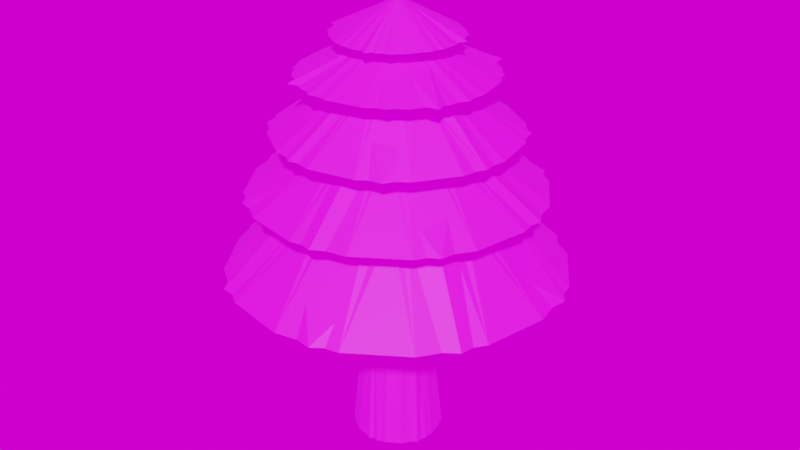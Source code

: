# Source: simple_pine_tree.blend  (saved by Blender 2.80.75; exported with 4.5.12 LTS)
import bpy
from mathutils import Matrix  # noqa: F401  (used for matrix-valued properties, if any)

bpy.ops.wm.read_factory_settings(use_empty=True)
scene = bpy.context.scene
scene.name = 'Scene'

# ---- collections
col_collection = bpy.data.collections.new('Collection'); scene.collection.children.link(col_collection)

# ---- images (referenced by path relative to the original .blend; pixels are not part of the script)
import os
ASSET_DIR = os.environ.get("B2B_ASSET_DIR", "")  # directory of the original .blend (textures are referenced by path, not embedded)
HERE = os.path.dirname(os.path.abspath(__file__))  # packed textures are extracted next to this script under _unpacked/

def load_image(name, relpath, width, height, colorspace="sRGB"):
    """Load a texture the original file referenced (path relative to the .blend, or extracted next to this script)."""
    p = next((c for c in (os.path.join(HERE, relpath), os.path.join(ASSET_DIR, relpath)) if relpath and os.path.exists(c)), "")
    if p:
        img = bpy.data.images.load(p, check_existing=True)
        img.name = name
    else:  # same state as the original file: an image datablock whose file is absent (Cycles renders it pink)
        img = bpy.data.images.new(name, width, height)
        img.source = "FILE"
        img.filepath = "//" + (relpath or name)
    img.colorspace_settings.name = colorspace
    return img
img_tree_tex = load_image('Tree_tex', 'simple_pine_tex.png', 1024, 1024, 'sRGB')
img_tree_tex_001 = load_image('Tree_tex.001', 'simple_pine_tex.png', 1024, 1024, 'sRGB')
img_tree_tex_002 = load_image('Tree_tex.002', 'simple_pine_tex.png', 1024, 1024, 'sRGB')
img_newport_loft_ref_hdr = load_image('Newport_Loft_Ref.hdr', 'HDRI/Newport_Loft/Newport_Loft/Newport_Loft_Ref.hdr', 1024, 1024, 'Linear Rec.709')

# ---- materials (node trees are filled in below, after node groups)
mat_tree_material = bpy.data.materials.new('tree_material')
mat_tree_material_001 = bpy.data.materials.new('tree_material.001')
mat_tree_material_002 = bpy.data.materials.new('tree_material.002')

# ---- material node trees
mat_tree_material.use_nodes = True; mat_tree_material.node_tree.nodes.clear()
_N = mat_tree_material.node_tree.nodes; _L = mat_tree_material.node_tree.links
n0 = _N.new('ShaderNodeOutputMaterial'); n0.name = 'Material Output'; n0.location = (300, 300)
n1 = _N.new('ShaderNodeBsdfPrincipled'); n1.name = 'Principled BSDF'; n1.location = (10, 300)
n1.distribution = 'GGX'
n1.subsurface_method = 'BURLEY'
n1.inputs[2].default_value = 0.6545
n1.inputs[3].default_value = 1.45
n1.inputs[13].default_value = 0.8364
n1.inputs[27].default_value = (0.0, 0.0, 0.0, 1.0)
n1.inputs[28].default_value = 1.0
n2 = _N.new('ShaderNodeTexImage'); n2.name = 'Image Texture'; n2.location = (-436, 259)
n2.image = img_tree_tex
_L.new(n1.outputs[0], n0.inputs[0])
_L.new(n2.outputs[0], n1.inputs[0])
n0.is_active_output = True
mat_tree_material_001.use_nodes = True; mat_tree_material_001.node_tree.nodes.clear()
_N = mat_tree_material_001.node_tree.nodes; _L = mat_tree_material_001.node_tree.links
n0 = _N.new('ShaderNodeOutputMaterial'); n0.name = 'Material Output'; n0.location = (300, 300)
n1 = _N.new('ShaderNodeBsdfPrincipled'); n1.name = 'Principled BSDF'; n1.location = (10, 300)
n1.distribution = 'GGX'
n1.subsurface_method = 'BURLEY'
n1.inputs[2].default_value = 0.6545
n1.inputs[3].default_value = 1.45
n1.inputs[13].default_value = 0.8364
n1.inputs[27].default_value = (0.0, 0.0, 0.0, 1.0)
n1.inputs[28].default_value = 1.0
n2 = _N.new('ShaderNodeTexImage'); n2.name = 'Image Texture'; n2.location = (-436, 259)
n2.image = img_tree_tex_001
_L.new(n1.outputs[0], n0.inputs[0])
_L.new(n2.outputs[0], n1.inputs[0])
n0.is_active_output = True
mat_tree_material_002.use_nodes = True; mat_tree_material_002.node_tree.nodes.clear()
_N = mat_tree_material_002.node_tree.nodes; _L = mat_tree_material_002.node_tree.links
n0 = _N.new('ShaderNodeOutputMaterial'); n0.name = 'Material Output'; n0.location = (300, 300)
n1 = _N.new('ShaderNodeBsdfPrincipled'); n1.name = 'Principled BSDF'; n1.location = (10, 300)
n1.distribution = 'GGX'
n1.subsurface_method = 'BURLEY'
n1.inputs[2].default_value = 0.6545
n1.inputs[3].default_value = 1.45
n1.inputs[13].default_value = 0.8364
n1.inputs[27].default_value = (0.0, 0.0, 0.0, 1.0)
n1.inputs[28].default_value = 1.0
n2 = _N.new('ShaderNodeTexImage'); n2.name = 'Image Texture'; n2.location = (-436, 259)
n2.image = img_tree_tex_002
_L.new(n1.outputs[0], n0.inputs[0])
_L.new(n2.outputs[0], n1.inputs[0])
n0.is_active_output = True

# ---- world
world_world = bpy.data.worlds.new('World'); scene.world = world_world
world_world.use_nodes = True; world_world.node_tree.nodes.clear()
_N = world_world.node_tree.nodes; _L = world_world.node_tree.links
n0 = _N.new('ShaderNodeOutputWorld'); n0.name = 'World Output'; n0.location = (300, 300)
n1 = _N.new('ShaderNodeBackground'); n1.name = 'Background'; n1.location = (10, 300)
n2 = _N.new('ShaderNodeTexEnvironment'); n2.name = 'Environment Texture'; n2.location = (-447, 263)
n2.image = img_newport_loft_ref_hdr
_L.new(n1.outputs[0], n0.inputs[0])
_L.new(n2.outputs[0], n1.inputs[0])
n0.is_active_output = True
world_world.color = (0.05088, 0.05088, 0.05088)
world_world.use_sun_shadow = False
world_world.sun_shadow_jitter_overblur = 0.0

# ---- meshes
me_cylinder = bpy.data.meshes.new('Cylinder')
me_cylinder.from_pydata([(7.549e-08, 1.0, -7.439e-05), (7.06e-08, 0.613, 4.163), (0.3827, 0.9239, -7.439e-05), (0.2346, 0.5663, 4.163), (0.7071, 0.7071, -7.439e-05), (0.4334, 0.4334, 4.163), (0.9239, 0.3827, -7.439e-05), (0.5663, 0.2346, 4.163), (1.0, -4.371e-08, -7.439e-05), (0.613, -2.365e-08, 4.163), (0.9239, -0.3827, -7.439e-05), (0.5663, -0.2346, 4.163), (0.7071, -0.7071, -7.439e-05), (0.4334, -0.4334, 4.163), (0.3827, -0.9239, -7.439e-05), (0.2346, -0.5663, 4.163), (2.265e-07, -1.0, -7.439e-05), (1.632e-07, -0.613, 4.163), (-0.3827, -0.9239, -7.439e-05), (-0.2346, -0.5663, 4.163), (-0.7071, -0.7071, -7.439e-05), (-0.4334, -0.4334, 4.163), (-0.9239, -0.3827, -7.439e-05), (-0.5663, -0.2346, 4.163), (-1.0, 1.192e-08, -7.439e-05), (-0.613, 1.045e-08, 4.163), (-0.9239, 0.3827, -7.439e-05), (-0.5663, 0.2346, 4.163), (-0.7071, 0.7071, -7.439e-05), (-0.4334, 0.4334, 4.163), (-0.3827, 0.9239, -7.439e-05), (-0.2346, 0.5663, 4.163), (-1.2e-07, 3.746, 4.163), (1.433, 3.461, 4.163), (2.649, 2.649, 4.163), (3.461, 1.433, 4.163), (3.746, -2.112e-07, 4.163), (3.461, -1.433, 4.163), (2.649, -2.649, 4.163), (1.433, -3.461, 4.163), (4.456e-07, -3.746, 4.163), (-1.433, -3.461, 4.163), (-2.649, -2.649, 4.163), (-3.461, -1.433, 4.163), (-3.746, -2.762e-09, 4.163), (-3.461, 1.433, 4.163), (-2.649, 2.649, 4.163), (-1.433, 3.461, 4.163), (-6.856e-08, 1.953, 5.956), (0.7473, 1.804, 5.956), (1.381, 1.381, 5.956), (1.804, 0.7473, 5.956), (1.953, -1.029e-07, 5.956), (1.804, -0.7473, 5.956), (1.381, -1.381, 5.956), (0.7473, -1.804, 5.956), (2.263e-07, -1.953, 5.956), (-0.7473, -1.804, 5.956), (-1.381, -1.381, 5.956), (-1.804, -0.7473, 5.956), (-1.953, 5.694e-09, 5.956), (-1.804, 0.7473, 5.956), (-1.381, 1.381, 5.956), (-0.7473, 1.804, 5.956), (-5.662e-08, 3.223, 5.956), (1.234, 2.978, 5.956), (2.279, 2.279, 5.956), (2.978, 1.234, 5.956), (3.223, -1.893e-07, 5.956), (2.978, -1.234, 5.956), (2.279, -2.279, 5.956), (1.234, -2.978, 5.956), (4.301e-07, -3.223, 5.956), (-1.234, -2.978, 5.956), (-2.279, -2.279, 5.956), (-2.978, -1.234, 5.956), (-3.223, -9.995e-09, 5.956), (-2.978, 1.234, 5.956), (-2.279, 2.279, 5.956), (-1.234, 2.978, 5.956), (2.021e-08, 1.324, 7.273), (0.5066, 1.223, 7.273), (0.936, 0.936, 7.273), (1.223, 0.5066, 7.273), (1.324, -5.141e-08, 7.273), (1.223, -0.5066, 7.273), (0.936, -0.936, 7.273), (0.5066, -1.223, 7.273), (2.201e-07, -1.324, 7.273), (-0.5066, -1.223, 7.273), (-0.936, -0.936, 7.273), (-1.223, -0.5066, 7.273), (-1.324, 2.224e-08, 7.273), (-1.223, 0.5066, 7.273), (-0.936, 0.936, 7.273), (-0.5066, 1.223, 7.273), (8.751e-08, 2.666, 7.273), (1.02, 2.463, 7.273), (1.885, 1.885, 7.273), (2.463, 1.02, 7.273), (2.666, -1.639e-07, 7.273), (2.463, -1.02, 7.273), (1.885, -1.885, 7.273), (1.02, -2.463, 7.273), (4.9e-07, -2.666, 7.273), (-1.02, -2.463, 7.273), (-1.885, -1.885, 7.273), (-2.463, -1.02, 7.273), (-2.666, -1.564e-08, 7.273), (-2.463, 1.02, 7.273), (-1.885, 1.885, 7.273), (-1.02, 2.463, 7.273), (6.194e-07, 0.9522, 8.491), (0.3644, 0.8797, 8.491), (0.6733, 0.6733, 8.491), (0.8797, 0.3644, 8.491), (0.9522, -6.814e-08, 8.491), (0.8797, -0.3644, 8.491), (0.6733, -0.6733, 8.491), (0.3644, -0.8797, 8.491), (7.632e-07, -0.9522, 8.491), (-0.3644, -0.8797, 8.491), (-0.6733, -0.6733, 8.491), (-0.8797, -0.3644, 8.491), (-0.9522, -1.516e-08, 8.491), (-0.8797, 0.3644, 8.491), (-0.6733, 0.6733, 8.491), (-0.3644, 0.8797, 8.491), (6.351e-07, 2.119, 8.491), (0.8111, 1.958, 8.491), (1.499, 1.499, 8.491), (1.958, 0.8111, 8.491), (2.119, -1.334e-07, 8.491), (1.958, -0.8111, 8.491), (1.499, -1.499, 8.491), (0.8111, -1.958, 8.491), (9.551e-07, -2.119, 8.491), (-0.8111, -1.958, 8.491), (-1.499, -1.499, 8.491), (-1.958, -0.8111, 8.491), (-2.119, -1.549e-08, 8.491), (-1.958, 0.8111, 8.491), (-1.499, 1.499, 8.491), (-0.8111, 1.958, 8.491), (5.642e-07, 0.4199, 9.295), (0.1607, 0.388, 9.295), (0.2969, 0.2969, 9.295), (0.388, 0.1607, 9.295), (0.4199, -1.448e-08, 9.295), (0.388, -0.1607, 9.295), (0.2969, -0.2969, 9.295), (0.1607, -0.388, 9.295), (6.276e-07, -0.4199, 9.295), (-0.1607, -0.388, 9.295), (-0.2969, -0.2969, 9.295), (-0.388, -0.1607, 9.295), (-0.4199, 8.88e-09, 9.295), (-0.388, 0.1607, 9.295), (-0.2969, 0.2969, 9.295), (-0.1607, 0.388, 9.295), (5.31e-07, 1.377, 9.295), (0.5268, 1.272, 9.295), (0.9735, 0.9735, 9.295), (1.272, 0.5268, 9.295), (1.377, -8.992e-08, 9.295), (1.272, -0.5268, 9.295), (0.9735, -0.9735, 9.295), (0.5268, -1.272, 9.295), (7.389e-07, -1.377, 9.295), (-0.5268, -1.272, 9.295), (-0.9735, -0.9735, 9.295), (-1.272, -0.5268, 9.295), (-1.377, -1.333e-08, 9.295), (-1.272, 0.5268, 9.295), (-0.9735, 0.9735, 9.295), (-0.5268, 1.272, 9.295), (4.069e-07, 0.07922, 10.0), (0.03032, 0.07319, 10.0), (0.05602, 0.05602, 10.0), (0.07319, 0.03032, 10.0), (0.07922, -1.345e-08, 10.0), (0.07319, -0.03032, 10.0), (0.05602, -0.05602, 10.0), (0.03032, -0.07319, 10.0), (4.189e-07, -0.07922, 10.0), (-0.03032, -0.07319, 10.0), (-0.05602, -0.05602, 10.0), (-0.07319, -0.03032, 10.0), (-0.07922, -9.038e-09, 10.0), (-0.07319, 0.03032, 10.0), (-0.05602, 0.05602, 10.0), (-0.03032, 0.07319, 10.0)], [], [(0, 1, 3, 2), (2, 3, 5, 4), (4, 5, 7, 6), (6, 7, 9, 8), (8, 9, 11, 10), (10, 11, 13, 12), (12, 13, 15, 14), (14, 15, 17, 16), (16, 17, 19, 18), (18, 19, 21, 20), (20, 21, 23, 22), (22, 23, 25, 24), (24, 25, 27, 26), (26, 27, 29, 28), (9, 7, 35, 36), (28, 29, 31, 30), (30, 31, 1, 0), (0, 2, 4, 6, 8, 10, 12, 14, 16, 18, 20, 22, 24, 26, 28, 30), (40, 39, 55, 56), (19, 17, 40, 41), (29, 27, 45, 46), (5, 3, 33, 34), (15, 13, 38, 39), (25, 23, 43, 44), (11, 9, 36, 37), (21, 19, 41, 42), (31, 29, 46, 47), (7, 5, 34, 35), (17, 15, 39, 40), (3, 1, 32, 33), (27, 25, 44, 45), (13, 11, 37, 38), (23, 21, 42, 43), (1, 31, 47, 32), (61, 60, 76, 77), (33, 32, 48, 49), (32, 47, 63, 48), (41, 40, 56, 57), (34, 33, 49, 50), (42, 41, 57, 58), (35, 34, 50, 51), (43, 42, 58, 59), (36, 35, 51, 52), (44, 43, 59, 60), (37, 36, 52, 53), (45, 44, 60, 61), (38, 37, 53, 54), (46, 45, 61, 62), (39, 38, 54, 55), (47, 46, 62, 63), (75, 74, 90, 91), (54, 53, 69, 70), (62, 61, 77, 78), (55, 54, 70, 71), (63, 62, 78, 79), (56, 55, 71, 72), (49, 48, 64, 65), (48, 63, 79, 64), (57, 56, 72, 73), (50, 49, 65, 66), (58, 57, 73, 74), (51, 50, 66, 67), (59, 58, 74, 75), (52, 51, 67, 68), (60, 59, 75, 76), (53, 52, 68, 69), (81, 80, 96, 97), (68, 67, 83, 84), (76, 75, 91, 92), (69, 68, 84, 85), (77, 76, 92, 93), (70, 69, 85, 86), (78, 77, 93, 94), (71, 70, 86, 87), (79, 78, 94, 95), (72, 71, 87, 88), (65, 64, 80, 81), (64, 79, 95, 80), (73, 72, 88, 89), (66, 65, 81, 82), (74, 73, 89, 90), (67, 66, 82, 83), (102, 101, 117, 118), (80, 95, 111, 96), (89, 88, 104, 105), (82, 81, 97, 98), (90, 89, 105, 106), (83, 82, 98, 99), (91, 90, 106, 107), (84, 83, 99, 100), (92, 91, 107, 108), (85, 84, 100, 101), (93, 92, 108, 109), (86, 85, 101, 102), (94, 93, 109, 110), (87, 86, 102, 103), (95, 94, 110, 111), (88, 87, 103, 104), (123, 122, 138, 139), (110, 109, 125, 126), (103, 102, 118, 119), (111, 110, 126, 127), (104, 103, 119, 120), (97, 96, 112, 113), (96, 111, 127, 112), (105, 104, 120, 121), (98, 97, 113, 114), (106, 105, 121, 122), (99, 98, 114, 115), (107, 106, 122, 123), (100, 99, 115, 116), (108, 107, 123, 124), (101, 100, 116, 117), (109, 108, 124, 125), (129, 128, 144, 145), (116, 115, 131, 132), (124, 123, 139, 140), (117, 116, 132, 133), (125, 124, 140, 141), (118, 117, 133, 134), (126, 125, 141, 142), (119, 118, 134, 135), (127, 126, 142, 143), (120, 119, 135, 136), (113, 112, 128, 129), (112, 127, 143, 128), (121, 120, 136, 137), (114, 113, 129, 130), (122, 121, 137, 138), (115, 114, 130, 131), (150, 149, 165, 166), (128, 143, 159, 144), (137, 136, 152, 153), (130, 129, 145, 146), (138, 137, 153, 154), (131, 130, 146, 147), (139, 138, 154, 155), (132, 131, 147, 148), (140, 139, 155, 156), (133, 132, 148, 149), (141, 140, 156, 157), (134, 133, 149, 150), (142, 141, 157, 158), (135, 134, 150, 151), (143, 142, 158, 159), (136, 135, 151, 152), (171, 170, 186, 187), (158, 157, 173, 174), (151, 150, 166, 167), (159, 158, 174, 175), (152, 151, 167, 168), (145, 144, 160, 161), (144, 159, 175, 160), (153, 152, 168, 169), (146, 145, 161, 162), (154, 153, 169, 170), (147, 146, 162, 163), (155, 154, 170, 171), (148, 147, 163, 164), (156, 155, 171, 172), (149, 148, 164, 165), (157, 156, 172, 173), (180, 179, 188, 187), (164, 163, 179, 180), (172, 171, 187, 188), (165, 164, 180, 181), (173, 172, 188, 189), (166, 165, 181, 182), (174, 173, 189, 190), (167, 166, 182, 183), (175, 174, 190, 191), (168, 167, 183, 184), (161, 160, 176, 177), (160, 175, 191, 176), (169, 168, 184, 185), (162, 161, 177, 178), (170, 169, 185, 186), (163, 162, 178, 179), (179, 178, 189, 188), (178, 177, 190, 189), (177, 176, 191, 190), (181, 180, 187, 186), (183, 182, 185, 184), (182, 181, 186, 185)])
_uv = me_cylinder.uv_layers.new(name='UVMap')
_uv.uv.foreach_set('vector', [0.7619, 0.7698, 0.77, 0.9957, 0.7584, 0.9964, 0.743, 0.7709, 0.743, 0.7709, 0.7303, 0.9964, 0.7214, 0.9957, 0.7285, 0.7698, 0.7285, 0.7698, 0.7214, 0.9957, 0.7098, 0.9955, 0.7096, 0.7694, 0.7096, 0.7694, 0.7098, 0.9955, 0.6973, 0.9957, 0.6891, 0.7698, 0.6891, 0.7698, 0.6973, 0.9957, 0.6857, 0.9964, 0.6702, 0.7709, 0.8054, 0.9965, 0.8223, 0.7713, 0.8312, 0.7722, 0.8199, 0.9979, 0.8199, 0.9979, 0.8312, 0.7722, 0.8428, 0.7726, 0.8388, 0.9987, 0.8388, 0.9987, 0.8428, 0.7726, 0.8553, 0.7726, 0.8593, 0.9987, 0.8593, 0.9987, 0.8553, 0.7726, 0.8669, 0.7722, 0.8782, 0.9979, 0.8782, 0.9979, 0.8669, 0.7722, 0.8758, 0.7713, 0.8926, 0.9965, 0.612, 0.9951, 0.6233, 0.7694, 0.6348, 0.7698, 0.6309, 0.9959, 0.6309, 0.9959, 0.6348, 0.7698, 0.6474, 0.7698, 0.6513, 0.9959, 0.6513, 0.9959, 0.6474, 0.7698, 0.659, 0.7694, 0.6702, 0.9951, 0.8157, 0.7709, 0.803, 0.9964, 0.7941, 0.9957, 0.8012, 0.7698, 0.1659, 0.2171, 0.1748, 0.2262, 0.08352, 0.3671, 0.02933, 0.3112, 0.8012, 0.7698, 0.7941, 0.9957, 0.7825, 0.9955, 0.7823, 0.7694, 0.7823, 0.7694, 0.7825, 0.9955, 0.77, 0.9957, 0.7619, 0.7698, 0.9982, 0.9342, 0.9982, 0.9553, 0.9903, 0.9748, 0.9759, 0.9898, 0.957, 0.9978, 0.9365, 0.9978, 0.9176, 0.9898, 0.9031, 0.9748, 0.8953, 0.9553, 0.8953, 0.9342, 0.9031, 0.9148, 0.9176, 0.8998, 0.9365, 0.8918, 0.957, 0.8918, 0.9759, 0.8998, 0.9903, 0.9148, 0.9837, 0.4704, 0.9837, 0.5494, 0.8813, 0.5305, 0.8813, 0.4893, 0.1864, 0.1662, 0.1748, 0.1711, 0.08352, 0.03025, 0.1543, 7.735e-08, 0.2242, 0.2051, 0.2242, 0.1922, 0.3853, 0.1591, 0.3853, 0.2382, 0.1864, 0.2312, 0.1989, 0.2312, 0.231, 0.3973, 0.1543, 0.3973, 0.1659, 0.1803, 0.1611, 0.1922, 0.0, 0.1591, 0.02933, 0.08613, 0.2194, 0.1803, 0.2105, 0.1711, 0.3018, 0.03025, 0.3559, 0.08613, 0.1611, 0.2051, 0.1659, 0.2171, 0.02933, 0.3112, 2.5e-08, 0.2382, 0.1989, 0.1662, 0.1864, 0.1662, 0.1543, 7.735e-08, 0.231, 0.0, 0.2194, 0.2171, 0.2242, 0.2051, 0.3853, 0.2382, 0.3559, 0.3112, 0.1748, 0.2262, 0.1864, 0.2312, 0.1543, 0.3973, 0.08352, 0.3671, 0.1748, 0.1711, 0.1659, 0.1803, 0.02933, 0.08613, 0.08352, 0.03025, 0.1989, 0.2312, 0.2105, 0.2262, 0.3018, 0.3671, 0.231, 0.3973, 0.2242, 0.1922, 0.2194, 0.1803, 0.3559, 0.08613, 0.3853, 0.1591, 0.1611, 0.1922, 0.1611, 0.2051, 2.5e-08, 0.2382, 0.0, 0.1591, 0.2105, 0.1711, 0.1989, 0.1662, 0.231, 0.0, 0.3018, 0.03025, 0.2105, 0.2262, 0.2194, 0.2171, 0.3559, 0.3112, 0.3018, 0.3671, 0.6079, 0.2588, 0.6362, 0.2296, 0.6916, 0.2678, 0.6449, 0.3159, 0.2049, 0.7392, 0.2077, 0.8123, 0.1053, 0.8312, 0.1038, 0.7931, 0.2077, 0.8123, 0.2077, 0.8913, 0.1053, 0.8724, 0.1053, 0.8312, 0.9809, 0.3973, 0.9837, 0.4704, 0.8813, 0.4893, 0.8799, 0.4512, 0.5996, 0.4456, 0.5545, 0.3837, 0.6421, 0.3425, 0.6657, 0.3747, 0.4082, 1.0, 0.3315, 1.0, 0.3499, 0.9049, 0.3898, 0.9049, 0.2077, 0.8123, 0.2105, 0.7392, 0.3115, 0.7931, 0.3101, 0.8312, 0.1038, 0.8913, 0.101, 0.9643, 2.5e-08, 0.9104, 0.001462, 0.8724, 0.2077, 0.8913, 0.2077, 0.8123, 0.3101, 0.8312, 0.3101, 0.8724, 0.1038, 0.8123, 0.1038, 0.8913, 0.001462, 0.8724, 0.001462, 0.8312, 0.2105, 0.9643, 0.2077, 0.8913, 0.3101, 0.8724, 0.3115, 0.9104, 0.101, 0.7392, 0.1038, 0.8123, 0.001462, 0.8312, 0.0, 0.7931, 0.703, 0.4947, 0.7797, 0.4947, 0.7613, 0.5898, 0.7214, 0.5898, 0.4679, 0.9037, 0.5445, 0.9037, 0.5262, 0.9988, 0.4862, 0.9988, 0.9837, 0.5494, 0.9809, 0.6224, 0.8799, 0.5685, 0.8813, 0.5305, 0.2077, 0.8913, 0.2049, 0.9643, 0.1038, 0.9104, 0.1053, 0.8724, 0.1987, 0.7392, 0.1328, 0.7392, 0.1522, 0.6385, 0.1793, 0.6385, 0.5311, 0.06739, 0.4942, 0.08316, 0.4571, 0.02603, 0.5181, 0.0, 0.571, 0.2745, 0.6079, 0.2588, 0.6449, 0.3159, 0.584, 0.3419, 0.571, 0.06739, 0.5311, 0.06739, 0.5181, 0.0, 0.584, 1.289e-08, 0.5311, 0.2745, 0.571, 0.2745, 0.584, 0.3419, 0.5181, 0.3419, 0.6079, 0.08316, 0.571, 0.06739, 0.584, 1.289e-08, 0.6449, 0.02603, 0.4659, 0.2296, 0.4942, 0.2588, 0.4571, 0.3159, 0.4105, 0.2678, 0.4942, 0.2588, 0.5311, 0.2745, 0.5181, 0.3419, 0.4571, 0.3159, 0.6362, 0.1123, 0.6079, 0.08316, 0.6449, 0.02603, 0.6916, 0.07412, 0.4506, 0.1916, 0.4659, 0.2296, 0.4105, 0.2678, 0.3853, 0.205, 0.6515, 0.1504, 0.6362, 0.1123, 0.6916, 0.07412, 0.7168, 0.1369, 0.4506, 0.1504, 0.4506, 0.1916, 0.3853, 0.205, 0.3853, 0.1369, 0.6515, 0.1916, 0.6515, 0.1504, 0.7168, 0.1369, 0.7168, 0.205, 0.4659, 0.1123, 0.4506, 0.1504, 0.3853, 0.1369, 0.4105, 0.07412, 0.6362, 0.2296, 0.6515, 0.1916, 0.7168, 0.205, 0.6916, 0.2678, 0.4942, 0.08316, 0.4659, 0.1123, 0.4105, 0.07412, 0.4571, 0.02603, 0.6851, 0.5785, 0.7042, 0.5982, 0.6651, 0.6586, 0.6266, 0.6188, 0.07187, 0.4234, 0.1328, 0.3973, 0.1522, 0.4981, 0.1272, 0.5088, 0.2597, 0.7132, 0.1987, 0.7392, 0.1793, 0.6385, 0.2043, 0.6278, 0.02524, 0.4714, 0.07187, 0.4234, 0.1272, 0.5088, 0.1081, 0.5285, 0.3063, 0.6651, 0.2597, 0.7132, 0.2043, 0.6278, 0.2235, 0.6081, 2.5e-08, 0.5343, 0.02524, 0.4714, 0.1081, 0.5285, 0.09769, 0.5543, 0.3315, 0.6023, 0.3063, 0.6651, 0.2235, 0.6081, 0.2338, 0.5823, 0.0, 0.6023, 2.5e-08, 0.5343, 0.09769, 0.5543, 0.09769, 0.5823, 0.3315, 0.5343, 0.3315, 0.6023, 0.2338, 0.5823, 0.2338, 0.5543, 0.02524, 0.6651, 0.0, 0.6023, 0.09769, 0.5823, 0.1081, 0.6081, 0.2597, 0.4234, 0.3063, 0.4714, 0.2235, 0.5285, 0.2043, 0.5088, 0.3063, 0.4714, 0.3315, 0.5343, 0.2338, 0.5543, 0.2235, 0.5285, 0.07187, 0.7132, 0.02524, 0.6651, 0.1081, 0.6081, 0.1272, 0.6278, 0.1987, 0.3973, 0.2597, 0.4234, 0.2043, 0.5088, 0.1793, 0.4981, 0.1328, 0.7392, 0.07187, 0.7132, 0.1272, 0.6278, 0.1522, 0.6385, 0.1328, 0.3973, 0.1987, 0.3973, 0.1793, 0.4981, 0.1522, 0.4981, 0.391, 0.4189, 0.4414, 0.3973, 0.4589, 0.4882, 0.4409, 0.4959, 0.7042, 0.5982, 0.7293, 0.6089, 0.7155, 0.6801, 0.6651, 0.6586, 0.8005, 0.4989, 0.7814, 0.4792, 0.8204, 0.4189, 0.859, 0.4586, 0.6747, 0.5527, 0.6851, 0.5785, 0.6266, 0.6188, 0.6057, 0.5668, 0.8109, 0.5247, 0.8005, 0.4989, 0.859, 0.4586, 0.8799, 0.5106, 0.6747, 0.5247, 0.6747, 0.5527, 0.6057, 0.5668, 0.6057, 0.5106, 0.8109, 0.5527, 0.8109, 0.5247, 0.8799, 0.5106, 0.8799, 0.5668, 0.6851, 0.4989, 0.6747, 0.5247, 0.6057, 0.5106, 0.6266, 0.4586, 0.8005, 0.5785, 0.8109, 0.5527, 0.8799, 0.5668, 0.859, 0.6188, 0.7042, 0.4792, 0.6851, 0.4989, 0.6266, 0.4586, 0.6651, 0.4189, 0.7814, 0.5982, 0.8005, 0.5785, 0.859, 0.6188, 0.8204, 0.6586, 0.7293, 0.4685, 0.7042, 0.4792, 0.6651, 0.4189, 0.7155, 0.3973, 0.7563, 0.6089, 0.7814, 0.5982, 0.8204, 0.6586, 0.7701, 0.6801, 0.7563, 0.4685, 0.7293, 0.4685, 0.7155, 0.3973, 0.7701, 0.3973, 0.7293, 0.6089, 0.7563, 0.6089, 0.7701, 0.6801, 0.7155, 0.6801, 0.7814, 0.4792, 0.7563, 0.4685, 0.7701, 0.3973, 0.8204, 0.4189, 0.8535, 0.06959, 0.8355, 0.0619, 0.8475, 0.0, 0.8875, 0.01711, 0.5463, 0.6586, 0.4959, 0.6801, 0.4784, 0.5892, 0.4964, 0.5815, 0.3524, 0.4586, 0.391, 0.4189, 0.4409, 0.4959, 0.4271, 0.5101, 0.5848, 0.6188, 0.5463, 0.6586, 0.4964, 0.5815, 0.5101, 0.5673, 0.3315, 0.5106, 0.3524, 0.4586, 0.4271, 0.5101, 0.4197, 0.5287, 0.6057, 0.5106, 0.6057, 0.5668, 0.5176, 0.5488, 0.5176, 0.5287, 0.6057, 0.5668, 0.5848, 0.6188, 0.5101, 0.5673, 0.5176, 0.5488, 0.3315, 0.5668, 0.3315, 0.5106, 0.4197, 0.5287, 0.4197, 0.5488, 0.5848, 0.4586, 0.6057, 0.5106, 0.5176, 0.5287, 0.5101, 0.5101, 0.3524, 0.6188, 0.3315, 0.5668, 0.4197, 0.5488, 0.4271, 0.5673, 0.5463, 0.4189, 0.5848, 0.4586, 0.5101, 0.5101, 0.4964, 0.4959, 0.391, 0.6586, 0.3524, 0.6188, 0.4271, 0.5673, 0.4409, 0.5815, 0.4959, 0.3973, 0.5463, 0.4189, 0.4964, 0.4959, 0.4784, 0.4882, 0.4414, 0.6801, 0.391, 0.6586, 0.4409, 0.5815, 0.4589, 0.5892, 0.4414, 0.3973, 0.4959, 0.3973, 0.4784, 0.4882, 0.4589, 0.4882, 0.4959, 0.6801, 0.4414, 0.6801, 0.4589, 0.5892, 0.4784, 0.5892, 0.4622, 0.6801, 0.5023, 0.6972, 0.4528, 0.7736, 0.4448, 0.7702, 0.7843, 0.141, 0.7981, 0.1552, 0.7641, 0.2077, 0.7334, 0.1761, 0.8673, 0.0838, 0.8535, 0.06959, 0.8875, 0.01711, 0.9182, 0.04873, 0.7768, 0.1224, 0.7843, 0.141, 0.7334, 0.1761, 0.7168, 0.1348, 0.8748, 0.1024, 0.8673, 0.0838, 0.9182, 0.04873, 0.9348, 0.09004, 0.7768, 0.1024, 0.7768, 0.1224, 0.7168, 0.1348, 0.7168, 0.09005, 0.8748, 0.1224, 0.8748, 0.1024, 0.9348, 0.09004, 0.9348, 0.1348, 0.7843, 0.0838, 0.7768, 0.1024, 0.7168, 0.09005, 0.7334, 0.04873, 0.8673, 0.141, 0.8748, 0.1224, 0.9348, 0.1348, 0.9182, 0.1761, 0.7981, 0.06959, 0.7843, 0.0838, 0.7334, 0.04873, 0.7641, 0.01711, 0.8355, 0.1629, 0.8535, 0.1552, 0.8875, 0.2077, 0.8475, 0.2248, 0.8535, 0.1552, 0.8673, 0.141, 0.9182, 0.1761, 0.8875, 0.2077, 0.8161, 0.0619, 0.7981, 0.06959, 0.7641, 0.01711, 0.8041, 2.578e-08, 0.8161, 0.1629, 0.8355, 0.1629, 0.8475, 0.2248, 0.8041, 0.2248, 0.8355, 0.0619, 0.8161, 0.0619, 0.8041, 2.578e-08, 0.8475, 0.0, 0.7981, 0.1552, 0.8161, 0.1629, 0.8041, 0.2248, 0.7641, 0.2077, 0.8092, 0.3023, 0.8092, 0.2934, 0.8584, 0.2833, 0.8584, 0.3123, 0.5023, 0.6972, 0.5329, 0.7288, 0.4588, 0.7799, 0.4528, 0.7736, 0.4188, 0.9049, 0.3788, 0.8878, 0.4283, 0.8114, 0.4362, 0.8148, 0.4188, 0.6801, 0.4622, 0.6801, 0.4448, 0.7702, 0.4362, 0.7702, 0.4622, 0.9049, 0.4188, 0.9049, 0.4362, 0.8148, 0.4448, 0.8148, 0.3788, 0.6972, 0.4188, 0.6801, 0.4362, 0.7702, 0.4283, 0.7736, 0.5023, 0.8878, 0.4622, 0.9049, 0.4448, 0.8148, 0.4528, 0.8114, 0.3481, 0.7288, 0.3788, 0.6972, 0.4283, 0.7736, 0.4222, 0.7799, 0.5329, 0.8562, 0.5023, 0.8878, 0.4528, 0.8114, 0.4588, 0.8051, 0.3315, 0.7701, 0.3481, 0.7288, 0.4222, 0.7799, 0.4189, 0.7881, 0.5495, 0.8149, 0.5329, 0.8562, 0.4588, 0.8051, 0.4621, 0.7969, 0.3315, 0.8149, 0.3315, 0.7701, 0.4189, 0.7881, 0.4189, 0.7969, 0.5495, 0.7701, 0.5495, 0.8149, 0.4621, 0.7969, 0.4621, 0.7881, 0.3481, 0.8562, 0.3315, 0.8149, 0.4189, 0.7969, 0.4222, 0.8051, 0.5329, 0.7288, 0.5495, 0.7701, 0.4621, 0.7881, 0.4588, 0.7799, 0.3788, 0.8878, 0.3481, 0.8562, 0.4222, 0.8051, 0.4283, 0.8114, 0.8891, 0.2359, 0.9151, 0.2248, 0.9284, 0.2936, 0.9269, 0.2943, 0.766, 0.2934, 0.766, 0.3023, 0.7168, 0.3123, 0.7168, 0.2833, 0.8059, 0.3104, 0.8092, 0.3023, 0.8584, 0.3123, 0.8476, 0.3392, 0.7693, 0.2852, 0.766, 0.2934, 0.7168, 0.2833, 0.7276, 0.2565, 0.7998, 0.3167, 0.8059, 0.3104, 0.8476, 0.3392, 0.8277, 0.3597, 0.7833, 0.2755, 0.7754, 0.2789, 0.7475, 0.2359, 0.7735, 0.2248, 0.7754, 0.2789, 0.7693, 0.2852, 0.7276, 0.2565, 0.7475, 0.2359, 0.7919, 0.3201, 0.7998, 0.3167, 0.8277, 0.3597, 0.8017, 0.3708, 0.7919, 0.2755, 0.7833, 0.2755, 0.7735, 0.2248, 0.8017, 0.2248, 0.7833, 0.3201, 0.7919, 0.3201, 0.8017, 0.3708, 0.7735, 0.3708, 0.7998, 0.2789, 0.7919, 0.2755, 0.8017, 0.2248, 0.8277, 0.2359, 0.7754, 0.3167, 0.7833, 0.3201, 0.7735, 0.3708, 0.7475, 0.3597, 0.8059, 0.2852, 0.7998, 0.2789, 0.8277, 0.2359, 0.8476, 0.2565, 0.7693, 0.3104, 0.7754, 0.3167, 0.7475, 0.3597, 0.7276, 0.3392, 0.8092, 0.2934, 0.8059, 0.2852, 0.8476, 0.2565, 0.8584, 0.2833, 0.766, 0.3023, 0.7693, 0.3104, 0.7276, 0.3392, 0.7168, 0.3123, 0.9327, 0.3002, 0.9315, 0.3014, 0.9257, 0.2954, 0.9269, 0.2943, 0.9892, 0.3392, 0.9693, 0.3597, 0.9315, 0.3014, 0.9327, 0.3002, 0.8692, 0.2565, 0.8891, 0.2359, 0.9269, 0.2943, 0.9257, 0.2954, 1.0, 0.3123, 0.9892, 0.3392, 0.9327, 0.3002, 0.9333, 0.2987, 0.8584, 0.2833, 0.8692, 0.2565, 0.9257, 0.2954, 0.9251, 0.297, 1.0, 0.2833, 1.0, 0.3123, 0.9333, 0.2987, 0.9333, 0.297, 0.8584, 0.3123, 0.8584, 0.2833, 0.9251, 0.297, 0.9251, 0.2987, 0.9892, 0.2565, 1.0, 0.2833, 0.9333, 0.297, 0.9327, 0.2954, 0.8692, 0.3392, 0.8584, 0.3123, 0.9251, 0.2987, 0.9257, 0.3002, 0.9693, 0.2359, 0.9892, 0.2565, 0.9327, 0.2954, 0.9315, 0.2943, 0.9151, 0.3708, 0.8891, 0.3597, 0.9269, 0.3014, 0.9284, 0.302, 0.8891, 0.3597, 0.8692, 0.3392, 0.9257, 0.3002, 0.9269, 0.3014, 0.9433, 0.2248, 0.9693, 0.2359, 0.9315, 0.2943, 0.93, 0.2936, 0.9433, 0.3708, 0.9151, 0.3708, 0.9284, 0.302, 0.93, 0.302, 0.9151, 0.2248, 0.9433, 0.2248, 0.93, 0.2936, 0.9284, 0.2936, 0.9693, 0.3597, 0.9433, 0.3708, 0.93, 0.302, 0.9315, 0.3014, 0.9315, 0.3014, 0.93, 0.302, 0.9251, 0.297, 0.9257, 0.2954, 0.93, 0.302, 0.9284, 0.302, 0.9251, 0.2987, 0.9251, 0.297, 0.9284, 0.302, 0.9269, 0.3014, 0.9257, 0.3002, 0.9251, 0.2987, 0.9333, 0.2987, 0.9327, 0.3002, 0.9269, 0.2943, 0.9284, 0.2936, 0.9327, 0.2954, 0.9333, 0.297, 0.93, 0.2936, 0.9315, 0.2943, 0.9333, 0.297, 0.9333, 0.2987, 0.9284, 0.2936, 0.93, 0.2936])
me_cylinder.materials.append(mat_tree_material)
me_cylinder.use_remesh_preserve_volume = False
me_cylinder.use_remesh_preserve_attributes = False
me_cylinder.use_mirror_vertex_groups = False
me_cylinder.update()
me_cylinder_001 = bpy.data.meshes.new('Cylinder.001')
me_cylinder_001.from_pydata([(7.549e-08, 1.0, -7.439e-05), (7.06e-08, 0.613, 4.163), (0.3827, 0.9239, -7.439e-05), (0.2346, 0.5663, 4.163), (0.7071, 0.7071, -7.439e-05), (0.4334, 0.4334, 4.163), (0.9239, 0.3827, -7.439e-05), (0.5663, 0.2346, 4.163), (1.0, -4.371e-08, -7.439e-05), (0.613, -2.365e-08, 4.163), (0.9239, -0.3827, -7.439e-05), (0.5663, -0.2346, 4.163), (0.7071, -0.7071, -7.439e-05), (0.4334, -0.4334, 4.163), (0.3827, -0.9239, -7.439e-05), (0.2346, -0.5663, 4.163), (2.265e-07, -1.0, -7.439e-05), (1.632e-07, -0.613, 4.163), (-0.3827, -0.9239, -7.439e-05), (-0.2346, -0.5663, 4.163), (-0.7071, -0.7071, -7.439e-05), (-0.4334, -0.4334, 4.163), (-0.9239, -0.3827, -7.439e-05), (-0.5663, -0.2346, 4.163), (-1.0, 1.192e-08, -7.439e-05), (-0.613, 1.045e-08, 4.163), (-0.9239, 0.3827, -7.439e-05), (-0.5663, 0.2346, 4.163), (-0.7071, 0.7071, -7.439e-05), (-0.4334, 0.4334, 4.163), (-0.3827, 0.9239, -7.439e-05), (-0.2346, 0.5663, 4.163), (-1.2e-07, 3.746, 4.163), (1.433, 3.461, 4.163), (2.649, 2.649, 4.163), (3.461, 1.433, 4.163), (3.746, -2.112e-07, 4.163), (3.461, -1.433, 4.163), (2.649, -2.649, 4.163), (1.433, -3.461, 4.163), (4.456e-07, -3.746, 4.163), (-1.433, -3.461, 4.163), (-2.649, -2.649, 4.163), (-3.461, -1.433, 4.163), (-3.746, -2.762e-09, 4.163), (-3.461, 1.433, 4.163), (-2.649, 2.649, 4.163), (-1.433, 3.461, 4.163), (-6.856e-08, 1.953, 5.956), (0.7473, 1.804, 5.956), (1.381, 1.381, 5.956), (1.804, 0.7473, 5.956), (1.953, -1.029e-07, 5.956), (1.804, -0.7473, 5.956), (1.381, -1.381, 5.956), (0.7473, -1.804, 5.956), (2.263e-07, -1.953, 5.956), (-0.7473, -1.804, 5.956), (-1.381, -1.381, 5.956), (-1.804, -0.7473, 5.956), (-1.953, 5.694e-09, 5.956), (-1.804, 0.7473, 5.956), (-1.381, 1.381, 5.956), (-0.7473, 1.804, 5.956), (-5.662e-08, 3.223, 5.956), (1.234, 2.978, 5.956), (2.279, 2.279, 5.956), (2.978, 1.234, 5.956), (3.223, -1.893e-07, 5.956), (2.978, -1.234, 5.956), (2.279, -2.279, 5.956), (1.234, -2.978, 5.956), (4.301e-07, -3.223, 5.956), (-1.234, -2.978, 5.956), (-2.279, -2.279, 5.956), (-2.978, -1.234, 5.956), (-3.223, -9.995e-09, 5.956), (-2.978, 1.234, 5.956), (-2.279, 2.279, 5.956), (-1.234, 2.978, 5.956), (2.021e-08, 1.324, 7.273), (0.5066, 1.223, 7.273), (0.936, 0.936, 7.273), (1.223, 0.5066, 7.273), (1.324, -5.141e-08, 7.273), (1.223, -0.5066, 7.273), (0.936, -0.936, 7.273), (0.5066, -1.223, 7.273), (2.201e-07, -1.324, 7.273), (-0.5066, -1.223, 7.273), (-0.936, -0.936, 7.273), (-1.223, -0.5066, 7.273), (-1.324, 2.224e-08, 7.273), (-1.223, 0.5066, 7.273), (-0.936, 0.936, 7.273), (-0.5066, 1.223, 7.273), (8.751e-08, 2.666, 7.273), (1.02, 2.463, 7.273), (1.885, 1.885, 7.273), (2.463, 1.02, 7.273), (2.666, -1.639e-07, 7.273), (2.463, -1.02, 7.273), (1.885, -1.885, 7.273), (1.02, -2.463, 7.273), (4.9e-07, -2.666, 7.273), (-1.02, -2.463, 7.273), (-1.885, -1.885, 7.273), (-2.463, -1.02, 7.273), (-2.666, -1.564e-08, 7.273), (-2.463, 1.02, 7.273), (-1.885, 1.885, 7.273), (-1.02, 2.463, 7.273), (6.194e-07, 0.9522, 8.491), (0.3644, 0.8797, 8.491), (0.6733, 0.6733, 8.491), (0.8797, 0.3644, 8.491), (0.9522, -6.814e-08, 8.491), (0.8797, -0.3644, 8.491), (0.6733, -0.6733, 8.491), (0.3644, -0.8797, 8.491), (7.632e-07, -0.9522, 8.491), (-0.3644, -0.8797, 8.491), (-0.6733, -0.6733, 8.491), (-0.8797, -0.3644, 8.491), (-0.9522, -1.516e-08, 8.491), (-0.8797, 0.3644, 8.491), (-0.6733, 0.6733, 8.491), (-0.3644, 0.8797, 8.491), (6.351e-07, 2.119, 8.491), (0.8111, 1.958, 8.491), (1.499, 1.499, 8.491), (1.958, 0.8111, 8.491), (2.119, -1.334e-07, 8.491), (1.958, -0.8111, 8.491), (1.499, -1.499, 8.491), (0.8111, -1.958, 8.491), (9.551e-07, -2.119, 8.491), (-0.8111, -1.958, 8.491), (-1.499, -1.499, 8.491), (-1.958, -0.8111, 8.491), (-2.119, -1.549e-08, 8.491), (-1.958, 0.8111, 8.491), (-1.499, 1.499, 8.491), (-0.8111, 1.958, 8.491), (5.642e-07, 0.4199, 9.295), (0.1607, 0.388, 9.295), (0.2969, 0.2969, 9.295), (0.388, 0.1607, 9.295), (0.4199, -1.448e-08, 9.295), (0.388, -0.1607, 9.295), (0.2969, -0.2969, 9.295), (0.1607, -0.388, 9.295), (6.276e-07, -0.4199, 9.295), (-0.1607, -0.388, 9.295), (-0.2969, -0.2969, 9.295), (-0.388, -0.1607, 9.295), (-0.4199, 8.88e-09, 9.295), (-0.388, 0.1607, 9.295), (-0.2969, 0.2969, 9.295), (-0.1607, 0.388, 9.295), (5.31e-07, 1.377, 9.295), (0.5268, 1.272, 9.295), (0.9735, 0.9735, 9.295), (1.272, 0.5268, 9.295), (1.377, -8.992e-08, 9.295), (1.272, -0.5268, 9.295), (0.9735, -0.9735, 9.295), (0.5268, -1.272, 9.295), (7.389e-07, -1.377, 9.295), (-0.5268, -1.272, 9.295), (-0.9735, -0.9735, 9.295), (-1.272, -0.5268, 9.295), (-1.377, -1.333e-08, 9.295), (-1.272, 0.5268, 9.295), (-0.9735, 0.9735, 9.295), (-0.5268, 1.272, 9.295), (4.069e-07, 0.07922, 10.0), (0.03032, 0.07319, 10.0), (0.05602, 0.05602, 10.0), (0.07319, 0.03032, 10.0), (0.07922, -1.345e-08, 10.0), (0.07319, -0.03032, 10.0), (0.05602, -0.05602, 10.0), (0.03032, -0.07319, 10.0), (4.189e-07, -0.07922, 10.0), (-0.03032, -0.07319, 10.0), (-0.05602, -0.05602, 10.0), (-0.07319, -0.03032, 10.0), (-0.07922, -9.038e-09, 10.0), (-0.07319, 0.03032, 10.0), (-0.05602, 0.05602, 10.0), (-0.03032, 0.07319, 10.0)], [], [(0, 1, 3, 2), (2, 3, 5, 4), (4, 5, 7, 6), (6, 7, 9, 8), (8, 9, 11, 10), (10, 11, 13, 12), (12, 13, 15, 14), (14, 15, 17, 16), (16, 17, 19, 18), (18, 19, 21, 20), (20, 21, 23, 22), (22, 23, 25, 24), (24, 25, 27, 26), (26, 27, 29, 28), (9, 7, 35, 36), (28, 29, 31, 30), (30, 31, 1, 0), (0, 2, 4, 6, 8, 10, 12, 14, 16, 18, 20, 22, 24, 26, 28, 30), (40, 39, 55, 56), (19, 17, 40, 41), (29, 27, 45, 46), (5, 3, 33, 34), (15, 13, 38, 39), (25, 23, 43, 44), (11, 9, 36, 37), (21, 19, 41, 42), (31, 29, 46, 47), (7, 5, 34, 35), (17, 15, 39, 40), (3, 1, 32, 33), (27, 25, 44, 45), (13, 11, 37, 38), (23, 21, 42, 43), (1, 31, 47, 32), (61, 60, 76, 77), (33, 32, 48, 49), (32, 47, 63, 48), (41, 40, 56, 57), (34, 33, 49, 50), (42, 41, 57, 58), (35, 34, 50, 51), (43, 42, 58, 59), (36, 35, 51, 52), (44, 43, 59, 60), (37, 36, 52, 53), (45, 44, 60, 61), (38, 37, 53, 54), (46, 45, 61, 62), (39, 38, 54, 55), (47, 46, 62, 63), (75, 74, 90, 91), (54, 53, 69, 70), (62, 61, 77, 78), (55, 54, 70, 71), (63, 62, 78, 79), (56, 55, 71, 72), (49, 48, 64, 65), (48, 63, 79, 64), (57, 56, 72, 73), (50, 49, 65, 66), (58, 57, 73, 74), (51, 50, 66, 67), (59, 58, 74, 75), (52, 51, 67, 68), (60, 59, 75, 76), (53, 52, 68, 69), (81, 80, 96, 97), (68, 67, 83, 84), (76, 75, 91, 92), (69, 68, 84, 85), (77, 76, 92, 93), (70, 69, 85, 86), (78, 77, 93, 94), (71, 70, 86, 87), (79, 78, 94, 95), (72, 71, 87, 88), (65, 64, 80, 81), (64, 79, 95, 80), (73, 72, 88, 89), (66, 65, 81, 82), (74, 73, 89, 90), (67, 66, 82, 83), (102, 101, 117, 118), (80, 95, 111, 96), (89, 88, 104, 105), (82, 81, 97, 98), (90, 89, 105, 106), (83, 82, 98, 99), (91, 90, 106, 107), (84, 83, 99, 100), (92, 91, 107, 108), (85, 84, 100, 101), (93, 92, 108, 109), (86, 85, 101, 102), (94, 93, 109, 110), (87, 86, 102, 103), (95, 94, 110, 111), (88, 87, 103, 104), (123, 122, 138, 139), (110, 109, 125, 126), (103, 102, 118, 119), (111, 110, 126, 127), (104, 103, 119, 120), (97, 96, 112, 113), (96, 111, 127, 112), (105, 104, 120, 121), (98, 97, 113, 114), (106, 105, 121, 122), (99, 98, 114, 115), (107, 106, 122, 123), (100, 99, 115, 116), (108, 107, 123, 124), (101, 100, 116, 117), (109, 108, 124, 125), (129, 128, 144, 145), (116, 115, 131, 132), (124, 123, 139, 140), (117, 116, 132, 133), (125, 124, 140, 141), (118, 117, 133, 134), (126, 125, 141, 142), (119, 118, 134, 135), (127, 126, 142, 143), (120, 119, 135, 136), (113, 112, 128, 129), (112, 127, 143, 128), (121, 120, 136, 137), (114, 113, 129, 130), (122, 121, 137, 138), (115, 114, 130, 131), (150, 149, 165, 166), (128, 143, 159, 144), (137, 136, 152, 153), (130, 129, 145, 146), (138, 137, 153, 154), (131, 130, 146, 147), (139, 138, 154, 155), (132, 131, 147, 148), (140, 139, 155, 156), (133, 132, 148, 149), (141, 140, 156, 157), (134, 133, 149, 150), (142, 141, 157, 158), (135, 134, 150, 151), (143, 142, 158, 159), (136, 135, 151, 152), (171, 170, 186, 187), (158, 157, 173, 174), (151, 150, 166, 167), (159, 158, 174, 175), (152, 151, 167, 168), (145, 144, 160, 161), (144, 159, 175, 160), (153, 152, 168, 169), (146, 145, 161, 162), (154, 153, 169, 170), (147, 146, 162, 163), (155, 154, 170, 171), (148, 147, 163, 164), (156, 155, 171, 172), (149, 148, 164, 165), (157, 156, 172, 173), (180, 179, 188, 187), (164, 163, 179, 180), (172, 171, 187, 188), (165, 164, 180, 181), (173, 172, 188, 189), (166, 165, 181, 182), (174, 173, 189, 190), (167, 166, 182, 183), (175, 174, 190, 191), (168, 167, 183, 184), (161, 160, 176, 177), (160, 175, 191, 176), (169, 168, 184, 185), (162, 161, 177, 178), (170, 169, 185, 186), (163, 162, 178, 179), (179, 178, 189, 188), (178, 177, 190, 189), (177, 176, 191, 190), (181, 180, 187, 186), (183, 182, 185, 184), (182, 181, 186, 185)])
_uv = me_cylinder_001.uv_layers.new(name='UVMap')
_uv.uv.foreach_set('vector', [0.7619, 0.7698, 0.77, 0.9957, 0.7584, 0.9964, 0.743, 0.7709, 0.743, 0.7709, 0.7303, 0.9964, 0.7214, 0.9957, 0.7285, 0.7698, 0.7285, 0.7698, 0.7214, 0.9957, 0.7098, 0.9955, 0.7096, 0.7694, 0.7096, 0.7694, 0.7098, 0.9955, 0.6973, 0.9957, 0.6891, 0.7698, 0.6891, 0.7698, 0.6973, 0.9957, 0.6857, 0.9964, 0.6702, 0.7709, 0.8054, 0.9965, 0.8223, 0.7713, 0.8312, 0.7722, 0.8199, 0.9979, 0.8199, 0.9979, 0.8312, 0.7722, 0.8428, 0.7726, 0.8388, 0.9987, 0.8388, 0.9987, 0.8428, 0.7726, 0.8553, 0.7726, 0.8593, 0.9987, 0.8593, 0.9987, 0.8553, 0.7726, 0.8669, 0.7722, 0.8782, 0.9979, 0.8782, 0.9979, 0.8669, 0.7722, 0.8758, 0.7713, 0.8926, 0.9965, 0.612, 0.9951, 0.6233, 0.7694, 0.6348, 0.7698, 0.6309, 0.9959, 0.6309, 0.9959, 0.6348, 0.7698, 0.6474, 0.7698, 0.6513, 0.9959, 0.6513, 0.9959, 0.6474, 0.7698, 0.659, 0.7694, 0.6702, 0.9951, 0.8157, 0.7709, 0.803, 0.9964, 0.7941, 0.9957, 0.8012, 0.7698, 0.1659, 0.2171, 0.1748, 0.2262, 0.08352, 0.3671, 0.02933, 0.3112, 0.8012, 0.7698, 0.7941, 0.9957, 0.7825, 0.9955, 0.7823, 0.7694, 0.7823, 0.7694, 0.7825, 0.9955, 0.77, 0.9957, 0.7619, 0.7698, 0.9982, 0.9342, 0.9982, 0.9553, 0.9903, 0.9748, 0.9759, 0.9898, 0.957, 0.9978, 0.9365, 0.9978, 0.9176, 0.9898, 0.9031, 0.9748, 0.8953, 0.9553, 0.8953, 0.9342, 0.9031, 0.9148, 0.9176, 0.8998, 0.9365, 0.8918, 0.957, 0.8918, 0.9759, 0.8998, 0.9903, 0.9148, 0.9837, 0.4704, 0.9837, 0.5494, 0.8813, 0.5305, 0.8813, 0.4893, 0.1864, 0.1662, 0.1748, 0.1711, 0.08352, 0.03025, 0.1543, 7.735e-08, 0.2242, 0.2051, 0.2242, 0.1922, 0.3853, 0.1591, 0.3853, 0.2382, 0.1864, 0.2312, 0.1989, 0.2312, 0.231, 0.3973, 0.1543, 0.3973, 0.1659, 0.1803, 0.1611, 0.1922, 0.0, 0.1591, 0.02933, 0.08613, 0.2194, 0.1803, 0.2105, 0.1711, 0.3018, 0.03025, 0.3559, 0.08613, 0.1611, 0.2051, 0.1659, 0.2171, 0.02933, 0.3112, 2.5e-08, 0.2382, 0.1989, 0.1662, 0.1864, 0.1662, 0.1543, 7.735e-08, 0.231, 0.0, 0.2194, 0.2171, 0.2242, 0.2051, 0.3853, 0.2382, 0.3559, 0.3112, 0.1748, 0.2262, 0.1864, 0.2312, 0.1543, 0.3973, 0.08352, 0.3671, 0.1748, 0.1711, 0.1659, 0.1803, 0.02933, 0.08613, 0.08352, 0.03025, 0.1989, 0.2312, 0.2105, 0.2262, 0.3018, 0.3671, 0.231, 0.3973, 0.2242, 0.1922, 0.2194, 0.1803, 0.3559, 0.08613, 0.3853, 0.1591, 0.1611, 0.1922, 0.1611, 0.2051, 2.5e-08, 0.2382, 0.0, 0.1591, 0.2105, 0.1711, 0.1989, 0.1662, 0.231, 0.0, 0.3018, 0.03025, 0.2105, 0.2262, 0.2194, 0.2171, 0.3559, 0.3112, 0.3018, 0.3671, 0.6079, 0.2588, 0.6362, 0.2296, 0.6916, 0.2678, 0.6449, 0.3159, 0.2049, 0.7392, 0.2077, 0.8123, 0.1053, 0.8312, 0.1038, 0.7931, 0.2077, 0.8123, 0.2077, 0.8913, 0.1053, 0.8724, 0.1053, 0.8312, 0.9809, 0.3973, 0.9837, 0.4704, 0.8813, 0.4893, 0.8799, 0.4512, 0.5996, 0.4456, 0.5545, 0.3837, 0.6421, 0.3425, 0.6657, 0.3747, 0.4082, 1.0, 0.3315, 1.0, 0.3499, 0.9049, 0.3898, 0.9049, 0.2077, 0.8123, 0.2105, 0.7392, 0.3115, 0.7931, 0.3101, 0.8312, 0.1038, 0.8913, 0.101, 0.9643, 2.5e-08, 0.9104, 0.001462, 0.8724, 0.2077, 0.8913, 0.2077, 0.8123, 0.3101, 0.8312, 0.3101, 0.8724, 0.1038, 0.8123, 0.1038, 0.8913, 0.001462, 0.8724, 0.001462, 0.8312, 0.2105, 0.9643, 0.2077, 0.8913, 0.3101, 0.8724, 0.3115, 0.9104, 0.101, 0.7392, 0.1038, 0.8123, 0.001462, 0.8312, 0.0, 0.7931, 0.703, 0.4947, 0.7797, 0.4947, 0.7613, 0.5898, 0.7214, 0.5898, 0.4679, 0.9037, 0.5445, 0.9037, 0.5262, 0.9988, 0.4862, 0.9988, 0.9837, 0.5494, 0.9809, 0.6224, 0.8799, 0.5685, 0.8813, 0.5305, 0.2077, 0.8913, 0.2049, 0.9643, 0.1038, 0.9104, 0.1053, 0.8724, 0.1987, 0.7392, 0.1328, 0.7392, 0.1522, 0.6385, 0.1793, 0.6385, 0.5311, 0.06739, 0.4942, 0.08316, 0.4571, 0.02603, 0.5181, 0.0, 0.571, 0.2745, 0.6079, 0.2588, 0.6449, 0.3159, 0.584, 0.3419, 0.571, 0.06739, 0.5311, 0.06739, 0.5181, 0.0, 0.584, 1.289e-08, 0.5311, 0.2745, 0.571, 0.2745, 0.584, 0.3419, 0.5181, 0.3419, 0.6079, 0.08316, 0.571, 0.06739, 0.584, 1.289e-08, 0.6449, 0.02603, 0.4659, 0.2296, 0.4942, 0.2588, 0.4571, 0.3159, 0.4105, 0.2678, 0.4942, 0.2588, 0.5311, 0.2745, 0.5181, 0.3419, 0.4571, 0.3159, 0.6362, 0.1123, 0.6079, 0.08316, 0.6449, 0.02603, 0.6916, 0.07412, 0.4506, 0.1916, 0.4659, 0.2296, 0.4105, 0.2678, 0.3853, 0.205, 0.6515, 0.1504, 0.6362, 0.1123, 0.6916, 0.07412, 0.7168, 0.1369, 0.4506, 0.1504, 0.4506, 0.1916, 0.3853, 0.205, 0.3853, 0.1369, 0.6515, 0.1916, 0.6515, 0.1504, 0.7168, 0.1369, 0.7168, 0.205, 0.4659, 0.1123, 0.4506, 0.1504, 0.3853, 0.1369, 0.4105, 0.07412, 0.6362, 0.2296, 0.6515, 0.1916, 0.7168, 0.205, 0.6916, 0.2678, 0.4942, 0.08316, 0.4659, 0.1123, 0.4105, 0.07412, 0.4571, 0.02603, 0.6851, 0.5785, 0.7042, 0.5982, 0.6651, 0.6586, 0.6266, 0.6188, 0.07187, 0.4234, 0.1328, 0.3973, 0.1522, 0.4981, 0.1272, 0.5088, 0.2597, 0.7132, 0.1987, 0.7392, 0.1793, 0.6385, 0.2043, 0.6278, 0.02524, 0.4714, 0.07187, 0.4234, 0.1272, 0.5088, 0.1081, 0.5285, 0.3063, 0.6651, 0.2597, 0.7132, 0.2043, 0.6278, 0.2235, 0.6081, 2.5e-08, 0.5343, 0.02524, 0.4714, 0.1081, 0.5285, 0.09769, 0.5543, 0.3315, 0.6023, 0.3063, 0.6651, 0.2235, 0.6081, 0.2338, 0.5823, 0.0, 0.6023, 2.5e-08, 0.5343, 0.09769, 0.5543, 0.09769, 0.5823, 0.3315, 0.5343, 0.3315, 0.6023, 0.2338, 0.5823, 0.2338, 0.5543, 0.02524, 0.6651, 0.0, 0.6023, 0.09769, 0.5823, 0.1081, 0.6081, 0.2597, 0.4234, 0.3063, 0.4714, 0.2235, 0.5285, 0.2043, 0.5088, 0.3063, 0.4714, 0.3315, 0.5343, 0.2338, 0.5543, 0.2235, 0.5285, 0.07187, 0.7132, 0.02524, 0.6651, 0.1081, 0.6081, 0.1272, 0.6278, 0.1987, 0.3973, 0.2597, 0.4234, 0.2043, 0.5088, 0.1793, 0.4981, 0.1328, 0.7392, 0.07187, 0.7132, 0.1272, 0.6278, 0.1522, 0.6385, 0.1328, 0.3973, 0.1987, 0.3973, 0.1793, 0.4981, 0.1522, 0.4981, 0.391, 0.4189, 0.4414, 0.3973, 0.4589, 0.4882, 0.4409, 0.4959, 0.7042, 0.5982, 0.7293, 0.6089, 0.7155, 0.6801, 0.6651, 0.6586, 0.8005, 0.4989, 0.7814, 0.4792, 0.8204, 0.4189, 0.859, 0.4586, 0.6747, 0.5527, 0.6851, 0.5785, 0.6266, 0.6188, 0.6057, 0.5668, 0.8109, 0.5247, 0.8005, 0.4989, 0.859, 0.4586, 0.8799, 0.5106, 0.6747, 0.5247, 0.6747, 0.5527, 0.6057, 0.5668, 0.6057, 0.5106, 0.8109, 0.5527, 0.8109, 0.5247, 0.8799, 0.5106, 0.8799, 0.5668, 0.6851, 0.4989, 0.6747, 0.5247, 0.6057, 0.5106, 0.6266, 0.4586, 0.8005, 0.5785, 0.8109, 0.5527, 0.8799, 0.5668, 0.859, 0.6188, 0.7042, 0.4792, 0.6851, 0.4989, 0.6266, 0.4586, 0.6651, 0.4189, 0.7814, 0.5982, 0.8005, 0.5785, 0.859, 0.6188, 0.8204, 0.6586, 0.7293, 0.4685, 0.7042, 0.4792, 0.6651, 0.4189, 0.7155, 0.3973, 0.7563, 0.6089, 0.7814, 0.5982, 0.8204, 0.6586, 0.7701, 0.6801, 0.7563, 0.4685, 0.7293, 0.4685, 0.7155, 0.3973, 0.7701, 0.3973, 0.7293, 0.6089, 0.7563, 0.6089, 0.7701, 0.6801, 0.7155, 0.6801, 0.7814, 0.4792, 0.7563, 0.4685, 0.7701, 0.3973, 0.8204, 0.4189, 0.8535, 0.06959, 0.8355, 0.0619, 0.8475, 0.0, 0.8875, 0.01711, 0.5463, 0.6586, 0.4959, 0.6801, 0.4784, 0.5892, 0.4964, 0.5815, 0.3524, 0.4586, 0.391, 0.4189, 0.4409, 0.4959, 0.4271, 0.5101, 0.5848, 0.6188, 0.5463, 0.6586, 0.4964, 0.5815, 0.5101, 0.5673, 0.3315, 0.5106, 0.3524, 0.4586, 0.4271, 0.5101, 0.4197, 0.5287, 0.6057, 0.5106, 0.6057, 0.5668, 0.5176, 0.5488, 0.5176, 0.5287, 0.6057, 0.5668, 0.5848, 0.6188, 0.5101, 0.5673, 0.5176, 0.5488, 0.3315, 0.5668, 0.3315, 0.5106, 0.4197, 0.5287, 0.4197, 0.5488, 0.5848, 0.4586, 0.6057, 0.5106, 0.5176, 0.5287, 0.5101, 0.5101, 0.3524, 0.6188, 0.3315, 0.5668, 0.4197, 0.5488, 0.4271, 0.5673, 0.5463, 0.4189, 0.5848, 0.4586, 0.5101, 0.5101, 0.4964, 0.4959, 0.391, 0.6586, 0.3524, 0.6188, 0.4271, 0.5673, 0.4409, 0.5815, 0.4959, 0.3973, 0.5463, 0.4189, 0.4964, 0.4959, 0.4784, 0.4882, 0.4414, 0.6801, 0.391, 0.6586, 0.4409, 0.5815, 0.4589, 0.5892, 0.4414, 0.3973, 0.4959, 0.3973, 0.4784, 0.4882, 0.4589, 0.4882, 0.4959, 0.6801, 0.4414, 0.6801, 0.4589, 0.5892, 0.4784, 0.5892, 0.4622, 0.6801, 0.5023, 0.6972, 0.4528, 0.7736, 0.4448, 0.7702, 0.7843, 0.141, 0.7981, 0.1552, 0.7641, 0.2077, 0.7334, 0.1761, 0.8673, 0.0838, 0.8535, 0.06959, 0.8875, 0.01711, 0.9182, 0.04873, 0.7768, 0.1224, 0.7843, 0.141, 0.7334, 0.1761, 0.7168, 0.1348, 0.8748, 0.1024, 0.8673, 0.0838, 0.9182, 0.04873, 0.9348, 0.09004, 0.7768, 0.1024, 0.7768, 0.1224, 0.7168, 0.1348, 0.7168, 0.09005, 0.8748, 0.1224, 0.8748, 0.1024, 0.9348, 0.09004, 0.9348, 0.1348, 0.7843, 0.0838, 0.7768, 0.1024, 0.7168, 0.09005, 0.7334, 0.04873, 0.8673, 0.141, 0.8748, 0.1224, 0.9348, 0.1348, 0.9182, 0.1761, 0.7981, 0.06959, 0.7843, 0.0838, 0.7334, 0.04873, 0.7641, 0.01711, 0.8355, 0.1629, 0.8535, 0.1552, 0.8875, 0.2077, 0.8475, 0.2248, 0.8535, 0.1552, 0.8673, 0.141, 0.9182, 0.1761, 0.8875, 0.2077, 0.8161, 0.0619, 0.7981, 0.06959, 0.7641, 0.01711, 0.8041, 2.578e-08, 0.8161, 0.1629, 0.8355, 0.1629, 0.8475, 0.2248, 0.8041, 0.2248, 0.8355, 0.0619, 0.8161, 0.0619, 0.8041, 2.578e-08, 0.8475, 0.0, 0.7981, 0.1552, 0.8161, 0.1629, 0.8041, 0.2248, 0.7641, 0.2077, 0.8092, 0.3023, 0.8092, 0.2934, 0.8584, 0.2833, 0.8584, 0.3123, 0.5023, 0.6972, 0.5329, 0.7288, 0.4588, 0.7799, 0.4528, 0.7736, 0.4188, 0.9049, 0.3788, 0.8878, 0.4283, 0.8114, 0.4362, 0.8148, 0.4188, 0.6801, 0.4622, 0.6801, 0.4448, 0.7702, 0.4362, 0.7702, 0.4622, 0.9049, 0.4188, 0.9049, 0.4362, 0.8148, 0.4448, 0.8148, 0.3788, 0.6972, 0.4188, 0.6801, 0.4362, 0.7702, 0.4283, 0.7736, 0.5023, 0.8878, 0.4622, 0.9049, 0.4448, 0.8148, 0.4528, 0.8114, 0.3481, 0.7288, 0.3788, 0.6972, 0.4283, 0.7736, 0.4222, 0.7799, 0.5329, 0.8562, 0.5023, 0.8878, 0.4528, 0.8114, 0.4588, 0.8051, 0.3315, 0.7701, 0.3481, 0.7288, 0.4222, 0.7799, 0.4189, 0.7881, 0.5495, 0.8149, 0.5329, 0.8562, 0.4588, 0.8051, 0.4621, 0.7969, 0.3315, 0.8149, 0.3315, 0.7701, 0.4189, 0.7881, 0.4189, 0.7969, 0.5495, 0.7701, 0.5495, 0.8149, 0.4621, 0.7969, 0.4621, 0.7881, 0.3481, 0.8562, 0.3315, 0.8149, 0.4189, 0.7969, 0.4222, 0.8051, 0.5329, 0.7288, 0.5495, 0.7701, 0.4621, 0.7881, 0.4588, 0.7799, 0.3788, 0.8878, 0.3481, 0.8562, 0.4222, 0.8051, 0.4283, 0.8114, 0.8891, 0.2359, 0.9151, 0.2248, 0.9284, 0.2936, 0.9269, 0.2943, 0.766, 0.2934, 0.766, 0.3023, 0.7168, 0.3123, 0.7168, 0.2833, 0.8059, 0.3104, 0.8092, 0.3023, 0.8584, 0.3123, 0.8476, 0.3392, 0.7693, 0.2852, 0.766, 0.2934, 0.7168, 0.2833, 0.7276, 0.2565, 0.7998, 0.3167, 0.8059, 0.3104, 0.8476, 0.3392, 0.8277, 0.3597, 0.7833, 0.2755, 0.7754, 0.2789, 0.7475, 0.2359, 0.7735, 0.2248, 0.7754, 0.2789, 0.7693, 0.2852, 0.7276, 0.2565, 0.7475, 0.2359, 0.7919, 0.3201, 0.7998, 0.3167, 0.8277, 0.3597, 0.8017, 0.3708, 0.7919, 0.2755, 0.7833, 0.2755, 0.7735, 0.2248, 0.8017, 0.2248, 0.7833, 0.3201, 0.7919, 0.3201, 0.8017, 0.3708, 0.7735, 0.3708, 0.7998, 0.2789, 0.7919, 0.2755, 0.8017, 0.2248, 0.8277, 0.2359, 0.7754, 0.3167, 0.7833, 0.3201, 0.7735, 0.3708, 0.7475, 0.3597, 0.8059, 0.2852, 0.7998, 0.2789, 0.8277, 0.2359, 0.8476, 0.2565, 0.7693, 0.3104, 0.7754, 0.3167, 0.7475, 0.3597, 0.7276, 0.3392, 0.8092, 0.2934, 0.8059, 0.2852, 0.8476, 0.2565, 0.8584, 0.2833, 0.766, 0.3023, 0.7693, 0.3104, 0.7276, 0.3392, 0.7168, 0.3123, 0.9327, 0.3002, 0.9315, 0.3014, 0.9257, 0.2954, 0.9269, 0.2943, 0.9892, 0.3392, 0.9693, 0.3597, 0.9315, 0.3014, 0.9327, 0.3002, 0.8692, 0.2565, 0.8891, 0.2359, 0.9269, 0.2943, 0.9257, 0.2954, 1.0, 0.3123, 0.9892, 0.3392, 0.9327, 0.3002, 0.9333, 0.2987, 0.8584, 0.2833, 0.8692, 0.2565, 0.9257, 0.2954, 0.9251, 0.297, 1.0, 0.2833, 1.0, 0.3123, 0.9333, 0.2987, 0.9333, 0.297, 0.8584, 0.3123, 0.8584, 0.2833, 0.9251, 0.297, 0.9251, 0.2987, 0.9892, 0.2565, 1.0, 0.2833, 0.9333, 0.297, 0.9327, 0.2954, 0.8692, 0.3392, 0.8584, 0.3123, 0.9251, 0.2987, 0.9257, 0.3002, 0.9693, 0.2359, 0.9892, 0.2565, 0.9327, 0.2954, 0.9315, 0.2943, 0.9151, 0.3708, 0.8891, 0.3597, 0.9269, 0.3014, 0.9284, 0.302, 0.8891, 0.3597, 0.8692, 0.3392, 0.9257, 0.3002, 0.9269, 0.3014, 0.9433, 0.2248, 0.9693, 0.2359, 0.9315, 0.2943, 0.93, 0.2936, 0.9433, 0.3708, 0.9151, 0.3708, 0.9284, 0.302, 0.93, 0.302, 0.9151, 0.2248, 0.9433, 0.2248, 0.93, 0.2936, 0.9284, 0.2936, 0.9693, 0.3597, 0.9433, 0.3708, 0.93, 0.302, 0.9315, 0.3014, 0.9315, 0.3014, 0.93, 0.302, 0.9251, 0.297, 0.9257, 0.2954, 0.93, 0.302, 0.9284, 0.302, 0.9251, 0.2987, 0.9251, 0.297, 0.9284, 0.302, 0.9269, 0.3014, 0.9257, 0.3002, 0.9251, 0.2987, 0.9333, 0.2987, 0.9327, 0.3002, 0.9269, 0.2943, 0.9284, 0.2936, 0.9327, 0.2954, 0.9333, 0.297, 0.93, 0.2936, 0.9315, 0.2943, 0.9333, 0.297, 0.9333, 0.2987, 0.9284, 0.2936, 0.93, 0.2936])
me_cylinder_001.materials.append(mat_tree_material_001)
me_cylinder_001.use_remesh_preserve_volume = False
me_cylinder_001.use_remesh_preserve_attributes = False
me_cylinder_001.use_mirror_vertex_groups = False
me_cylinder_001.update()
me_cylinder_002 = bpy.data.meshes.new('Cylinder.002')
me_cylinder_002.from_pydata([(7.549e-08, 1.0, -7.439e-05), (7.06e-08, 0.613, 4.163), (0.3827, 0.9239, -7.439e-05), (0.2346, 0.5663, 4.163), (0.7071, 0.7071, -7.439e-05), (0.4334, 0.4334, 4.163), (0.9239, 0.3827, -7.439e-05), (0.5663, 0.2346, 4.163), (1.0, -4.371e-08, -7.439e-05), (0.613, -2.365e-08, 4.163), (0.9239, -0.3827, -7.439e-05), (0.5663, -0.2346, 4.163), (0.7071, -0.7071, -7.439e-05), (0.4334, -0.4334, 4.163), (0.3827, -0.9239, -7.439e-05), (0.2346, -0.5663, 4.163), (2.265e-07, -1.0, -7.439e-05), (1.632e-07, -0.613, 4.163), (-0.3827, -0.9239, -7.439e-05), (-0.2346, -0.5663, 4.163), (-0.7071, -0.7071, -7.439e-05), (-0.4334, -0.4334, 4.163), (-0.9239, -0.3827, -7.439e-05), (-0.5663, -0.2346, 4.163), (-1.0, 1.192e-08, -7.439e-05), (-0.613, 1.045e-08, 4.163), (-0.9239, 0.3827, -7.439e-05), (-0.5663, 0.2346, 4.163), (-0.7071, 0.7071, -7.439e-05), (-0.4334, 0.4334, 4.163), (-0.3827, 0.9239, -7.439e-05), (-0.2346, 0.5663, 4.163), (-1.2e-07, 3.746, 4.163), (1.433, 3.461, 4.163), (2.649, 2.649, 4.163), (3.461, 1.433, 4.163), (3.746, -2.112e-07, 4.163), (3.461, -1.433, 4.163), (2.649, -2.649, 4.163), (1.433, -3.461, 4.163), (4.456e-07, -3.746, 4.163), (-1.433, -3.461, 4.163), (-2.649, -2.649, 4.163), (-3.461, -1.433, 4.163), (-3.746, -2.762e-09, 4.163), (-3.461, 1.433, 4.163), (-2.649, 2.649, 4.163), (-1.433, 3.461, 4.163), (-6.856e-08, 1.953, 5.956), (0.7473, 1.804, 5.956), (1.381, 1.381, 5.956), (1.804, 0.7473, 5.956), (1.953, -1.029e-07, 5.956), (1.804, -0.7473, 5.956), (1.381, -1.381, 5.956), (0.7473, -1.804, 5.956), (2.263e-07, -1.953, 5.956), (-0.7473, -1.804, 5.956), (-1.381, -1.381, 5.956), (-1.804, -0.7473, 5.956), (-1.953, 5.694e-09, 5.956), (-1.804, 0.7473, 5.956), (-1.381, 1.381, 5.956), (-0.7473, 1.804, 5.956), (-5.662e-08, 3.223, 5.956), (1.234, 2.978, 5.956), (2.279, 2.279, 5.956), (2.978, 1.234, 5.956), (3.223, -1.893e-07, 5.956), (2.978, -1.234, 5.956), (2.279, -2.279, 5.956), (1.234, -2.978, 5.956), (4.301e-07, -3.223, 5.956), (-1.234, -2.978, 5.956), (-2.279, -2.279, 5.956), (-2.978, -1.234, 5.956), (-3.223, -9.995e-09, 5.956), (-2.978, 1.234, 5.956), (-2.279, 2.279, 5.956), (-1.234, 2.978, 5.956), (2.021e-08, 1.324, 7.273), (0.5066, 1.223, 7.273), (0.936, 0.936, 7.273), (1.223, 0.5066, 7.273), (1.324, -5.141e-08, 7.273), (1.223, -0.5066, 7.273), (0.936, -0.936, 7.273), (0.5066, -1.223, 7.273), (2.201e-07, -1.324, 7.273), (-0.5066, -1.223, 7.273), (-0.936, -0.936, 7.273), (-1.223, -0.5066, 7.273), (-1.324, 2.224e-08, 7.273), (-1.223, 0.5066, 7.273), (-0.936, 0.936, 7.273), (-0.5066, 1.223, 7.273), (8.751e-08, 2.666, 7.273), (1.02, 2.463, 7.273), (1.885, 1.885, 7.273), (2.463, 1.02, 7.273), (2.666, -1.639e-07, 7.273), (2.463, -1.02, 7.273), (1.885, -1.885, 7.273), (1.02, -2.463, 7.273), (4.9e-07, -2.666, 7.273), (-1.02, -2.463, 7.273), (-1.885, -1.885, 7.273), (-2.463, -1.02, 7.273), (-2.666, -1.564e-08, 7.273), (-2.463, 1.02, 7.273), (-1.885, 1.885, 7.273), (-1.02, 2.463, 7.273), (6.194e-07, 0.9522, 8.491), (0.3644, 0.8797, 8.491), (0.6733, 0.6733, 8.491), (0.8797, 0.3644, 8.491), (0.9522, -6.814e-08, 8.491), (0.8797, -0.3644, 8.491), (0.6733, -0.6733, 8.491), (0.3644, -0.8797, 8.491), (7.632e-07, -0.9522, 8.491), (-0.3644, -0.8797, 8.491), (-0.6733, -0.6733, 8.491), (-0.8797, -0.3644, 8.491), (-0.9522, -1.516e-08, 8.491), (-0.8797, 0.3644, 8.491), (-0.6733, 0.6733, 8.491), (-0.3644, 0.8797, 8.491), (6.351e-07, 2.119, 8.491), (0.8111, 1.958, 8.491), (1.499, 1.499, 8.491), (1.958, 0.8111, 8.491), (2.119, -1.334e-07, 8.491), (1.958, -0.8111, 8.491), (1.499, -1.499, 8.491), (0.8111, -1.958, 8.491), (9.551e-07, -2.119, 8.491), (-0.8111, -1.958, 8.491), (-1.499, -1.499, 8.491), (-1.958, -0.8111, 8.491), (-2.119, -1.549e-08, 8.491), (-1.958, 0.8111, 8.491), (-1.499, 1.499, 8.491), (-0.8111, 1.958, 8.491), (5.642e-07, 0.4199, 9.295), (0.1607, 0.388, 9.295), (0.2969, 0.2969, 9.295), (0.388, 0.1607, 9.295), (0.4199, -1.448e-08, 9.295), (0.388, -0.1607, 9.295), (0.2969, -0.2969, 9.295), (0.1607, -0.388, 9.295), (6.276e-07, -0.4199, 9.295), (-0.1607, -0.388, 9.295), (-0.2969, -0.2969, 9.295), (-0.388, -0.1607, 9.295), (-0.4199, 8.88e-09, 9.295), (-0.388, 0.1607, 9.295), (-0.2969, 0.2969, 9.295), (-0.1607, 0.388, 9.295), (5.31e-07, 1.377, 9.295), (0.5268, 1.272, 9.295), (0.9735, 0.9735, 9.295), (1.272, 0.5268, 9.295), (1.377, -8.992e-08, 9.295), (1.272, -0.5268, 9.295), (0.9735, -0.9735, 9.295), (0.5268, -1.272, 9.295), (7.389e-07, -1.377, 9.295), (-0.5268, -1.272, 9.295), (-0.9735, -0.9735, 9.295), (-1.272, -0.5268, 9.295), (-1.377, -1.333e-08, 9.295), (-1.272, 0.5268, 9.295), (-0.9735, 0.9735, 9.295), (-0.5268, 1.272, 9.295), (4.069e-07, 0.07922, 10.0), (0.03032, 0.07319, 10.0), (0.05602, 0.05602, 10.0), (0.07319, 0.03032, 10.0), (0.07922, -1.345e-08, 10.0), (0.07319, -0.03032, 10.0), (0.05602, -0.05602, 10.0), (0.03032, -0.07319, 10.0), (4.189e-07, -0.07922, 10.0), (-0.03032, -0.07319, 10.0), (-0.05602, -0.05602, 10.0), (-0.07319, -0.03032, 10.0), (-0.07922, -9.038e-09, 10.0), (-0.07319, 0.03032, 10.0), (-0.05602, 0.05602, 10.0), (-0.03032, 0.07319, 10.0)], [], [(0, 1, 3, 2), (2, 3, 5, 4), (4, 5, 7, 6), (6, 7, 9, 8), (8, 9, 11, 10), (10, 11, 13, 12), (12, 13, 15, 14), (14, 15, 17, 16), (16, 17, 19, 18), (18, 19, 21, 20), (20, 21, 23, 22), (22, 23, 25, 24), (24, 25, 27, 26), (26, 27, 29, 28), (9, 7, 35, 36), (28, 29, 31, 30), (30, 31, 1, 0), (0, 2, 4, 6, 8, 10, 12, 14, 16, 18, 20, 22, 24, 26, 28, 30), (40, 39, 55, 56), (19, 17, 40, 41), (29, 27, 45, 46), (5, 3, 33, 34), (15, 13, 38, 39), (25, 23, 43, 44), (11, 9, 36, 37), (21, 19, 41, 42), (31, 29, 46, 47), (7, 5, 34, 35), (17, 15, 39, 40), (3, 1, 32, 33), (27, 25, 44, 45), (13, 11, 37, 38), (23, 21, 42, 43), (1, 31, 47, 32), (61, 60, 76, 77), (33, 32, 48, 49), (32, 47, 63, 48), (41, 40, 56, 57), (34, 33, 49, 50), (42, 41, 57, 58), (35, 34, 50, 51), (43, 42, 58, 59), (36, 35, 51, 52), (44, 43, 59, 60), (37, 36, 52, 53), (45, 44, 60, 61), (38, 37, 53, 54), (46, 45, 61, 62), (39, 38, 54, 55), (47, 46, 62, 63), (75, 74, 90, 91), (54, 53, 69, 70), (62, 61, 77, 78), (55, 54, 70, 71), (63, 62, 78, 79), (56, 55, 71, 72), (49, 48, 64, 65), (48, 63, 79, 64), (57, 56, 72, 73), (50, 49, 65, 66), (58, 57, 73, 74), (51, 50, 66, 67), (59, 58, 74, 75), (52, 51, 67, 68), (60, 59, 75, 76), (53, 52, 68, 69), (81, 80, 96, 97), (68, 67, 83, 84), (76, 75, 91, 92), (69, 68, 84, 85), (77, 76, 92, 93), (70, 69, 85, 86), (78, 77, 93, 94), (71, 70, 86, 87), (79, 78, 94, 95), (72, 71, 87, 88), (65, 64, 80, 81), (64, 79, 95, 80), (73, 72, 88, 89), (66, 65, 81, 82), (74, 73, 89, 90), (67, 66, 82, 83), (102, 101, 117, 118), (80, 95, 111, 96), (89, 88, 104, 105), (82, 81, 97, 98), (90, 89, 105, 106), (83, 82, 98, 99), (91, 90, 106, 107), (84, 83, 99, 100), (92, 91, 107, 108), (85, 84, 100, 101), (93, 92, 108, 109), (86, 85, 101, 102), (94, 93, 109, 110), (87, 86, 102, 103), (95, 94, 110, 111), (88, 87, 103, 104), (123, 122, 138, 139), (110, 109, 125, 126), (103, 102, 118, 119), (111, 110, 126, 127), (104, 103, 119, 120), (97, 96, 112, 113), (96, 111, 127, 112), (105, 104, 120, 121), (98, 97, 113, 114), (106, 105, 121, 122), (99, 98, 114, 115), (107, 106, 122, 123), (100, 99, 115, 116), (108, 107, 123, 124), (101, 100, 116, 117), (109, 108, 124, 125), (129, 128, 144, 145), (116, 115, 131, 132), (124, 123, 139, 140), (117, 116, 132, 133), (125, 124, 140, 141), (118, 117, 133, 134), (126, 125, 141, 142), (119, 118, 134, 135), (127, 126, 142, 143), (120, 119, 135, 136), (113, 112, 128, 129), (112, 127, 143, 128), (121, 120, 136, 137), (114, 113, 129, 130), (122, 121, 137, 138), (115, 114, 130, 131), (150, 149, 165, 166), (128, 143, 159, 144), (137, 136, 152, 153), (130, 129, 145, 146), (138, 137, 153, 154), (131, 130, 146, 147), (139, 138, 154, 155), (132, 131, 147, 148), (140, 139, 155, 156), (133, 132, 148, 149), (141, 140, 156, 157), (134, 133, 149, 150), (142, 141, 157, 158), (135, 134, 150, 151), (143, 142, 158, 159), (136, 135, 151, 152), (171, 170, 186, 187), (158, 157, 173, 174), (151, 150, 166, 167), (159, 158, 174, 175), (152, 151, 167, 168), (145, 144, 160, 161), (144, 159, 175, 160), (153, 152, 168, 169), (146, 145, 161, 162), (154, 153, 169, 170), (147, 146, 162, 163), (155, 154, 170, 171), (148, 147, 163, 164), (156, 155, 171, 172), (149, 148, 164, 165), (157, 156, 172, 173), (180, 179, 188, 187), (164, 163, 179, 180), (172, 171, 187, 188), (165, 164, 180, 181), (173, 172, 188, 189), (166, 165, 181, 182), (174, 173, 189, 190), (167, 166, 182, 183), (175, 174, 190, 191), (168, 167, 183, 184), (161, 160, 176, 177), (160, 175, 191, 176), (169, 168, 184, 185), (162, 161, 177, 178), (170, 169, 185, 186), (163, 162, 178, 179), (179, 178, 189, 188), (178, 177, 190, 189), (177, 176, 191, 190), (181, 180, 187, 186), (183, 182, 185, 184), (182, 181, 186, 185)])
_uv = me_cylinder_002.uv_layers.new(name='UVMap')
_uv.uv.foreach_set('vector', [0.7619, 0.7698, 0.77, 0.9957, 0.7584, 0.9964, 0.743, 0.7709, 0.743, 0.7709, 0.7303, 0.9964, 0.7214, 0.9957, 0.7285, 0.7698, 0.7285, 0.7698, 0.7214, 0.9957, 0.7098, 0.9955, 0.7096, 0.7694, 0.7096, 0.7694, 0.7098, 0.9955, 0.6973, 0.9957, 0.6891, 0.7698, 0.6891, 0.7698, 0.6973, 0.9957, 0.6857, 0.9964, 0.6702, 0.7709, 0.8054, 0.9965, 0.8223, 0.7713, 0.8312, 0.7722, 0.8199, 0.9979, 0.8199, 0.9979, 0.8312, 0.7722, 0.8428, 0.7726, 0.8388, 0.9987, 0.8388, 0.9987, 0.8428, 0.7726, 0.8553, 0.7726, 0.8593, 0.9987, 0.8593, 0.9987, 0.8553, 0.7726, 0.8669, 0.7722, 0.8782, 0.9979, 0.8782, 0.9979, 0.8669, 0.7722, 0.8758, 0.7713, 0.8926, 0.9965, 0.612, 0.9951, 0.6233, 0.7694, 0.6348, 0.7698, 0.6309, 0.9959, 0.6309, 0.9959, 0.6348, 0.7698, 0.6474, 0.7698, 0.6513, 0.9959, 0.6513, 0.9959, 0.6474, 0.7698, 0.659, 0.7694, 0.6702, 0.9951, 0.8157, 0.7709, 0.803, 0.9964, 0.7941, 0.9957, 0.8012, 0.7698, 0.1659, 0.2171, 0.1748, 0.2262, 0.08352, 0.3671, 0.02933, 0.3112, 0.8012, 0.7698, 0.7941, 0.9957, 0.7825, 0.9955, 0.7823, 0.7694, 0.7823, 0.7694, 0.7825, 0.9955, 0.77, 0.9957, 0.7619, 0.7698, 0.9982, 0.9342, 0.9982, 0.9553, 0.9903, 0.9748, 0.9759, 0.9898, 0.957, 0.9978, 0.9365, 0.9978, 0.9176, 0.9898, 0.9031, 0.9748, 0.8953, 0.9553, 0.8953, 0.9342, 0.9031, 0.9148, 0.9176, 0.8998, 0.9365, 0.8918, 0.957, 0.8918, 0.9759, 0.8998, 0.9903, 0.9148, 0.9837, 0.4704, 0.9837, 0.5494, 0.8813, 0.5305, 0.8813, 0.4893, 0.1864, 0.1662, 0.1748, 0.1711, 0.08352, 0.03025, 0.1543, 7.735e-08, 0.2242, 0.2051, 0.2242, 0.1922, 0.3853, 0.1591, 0.3853, 0.2382, 0.1864, 0.2312, 0.1989, 0.2312, 0.231, 0.3973, 0.1543, 0.3973, 0.1659, 0.1803, 0.1611, 0.1922, 0.0, 0.1591, 0.02933, 0.08613, 0.2194, 0.1803, 0.2105, 0.1711, 0.3018, 0.03025, 0.3559, 0.08613, 0.1611, 0.2051, 0.1659, 0.2171, 0.02933, 0.3112, 2.5e-08, 0.2382, 0.1989, 0.1662, 0.1864, 0.1662, 0.1543, 7.735e-08, 0.231, 0.0, 0.2194, 0.2171, 0.2242, 0.2051, 0.3853, 0.2382, 0.3559, 0.3112, 0.1748, 0.2262, 0.1864, 0.2312, 0.1543, 0.3973, 0.08352, 0.3671, 0.1748, 0.1711, 0.1659, 0.1803, 0.02933, 0.08613, 0.08352, 0.03025, 0.1989, 0.2312, 0.2105, 0.2262, 0.3018, 0.3671, 0.231, 0.3973, 0.2242, 0.1922, 0.2194, 0.1803, 0.3559, 0.08613, 0.3853, 0.1591, 0.1611, 0.1922, 0.1611, 0.2051, 2.5e-08, 0.2382, 0.0, 0.1591, 0.2105, 0.1711, 0.1989, 0.1662, 0.231, 0.0, 0.3018, 0.03025, 0.2105, 0.2262, 0.2194, 0.2171, 0.3559, 0.3112, 0.3018, 0.3671, 0.6079, 0.2588, 0.6362, 0.2296, 0.6916, 0.2678, 0.6449, 0.3159, 0.2049, 0.7392, 0.2077, 0.8123, 0.1053, 0.8312, 0.1038, 0.7931, 0.2077, 0.8123, 0.2077, 0.8913, 0.1053, 0.8724, 0.1053, 0.8312, 0.9809, 0.3973, 0.9837, 0.4704, 0.8813, 0.4893, 0.8799, 0.4512, 0.5996, 0.4456, 0.5545, 0.3837, 0.6421, 0.3425, 0.6657, 0.3747, 0.4082, 1.0, 0.3315, 1.0, 0.3499, 0.9049, 0.3898, 0.9049, 0.2077, 0.8123, 0.2105, 0.7392, 0.3115, 0.7931, 0.3101, 0.8312, 0.1038, 0.8913, 0.101, 0.9643, 2.5e-08, 0.9104, 0.001462, 0.8724, 0.2077, 0.8913, 0.2077, 0.8123, 0.3101, 0.8312, 0.3101, 0.8724, 0.1038, 0.8123, 0.1038, 0.8913, 0.001462, 0.8724, 0.001462, 0.8312, 0.2105, 0.9643, 0.2077, 0.8913, 0.3101, 0.8724, 0.3115, 0.9104, 0.101, 0.7392, 0.1038, 0.8123, 0.001462, 0.8312, 0.0, 0.7931, 0.703, 0.4947, 0.7797, 0.4947, 0.7613, 0.5898, 0.7214, 0.5898, 0.4679, 0.9037, 0.5445, 0.9037, 0.5262, 0.9988, 0.4862, 0.9988, 0.9837, 0.5494, 0.9809, 0.6224, 0.8799, 0.5685, 0.8813, 0.5305, 0.2077, 0.8913, 0.2049, 0.9643, 0.1038, 0.9104, 0.1053, 0.8724, 0.1987, 0.7392, 0.1328, 0.7392, 0.1522, 0.6385, 0.1793, 0.6385, 0.5311, 0.06739, 0.4942, 0.08316, 0.4571, 0.02603, 0.5181, 0.0, 0.571, 0.2745, 0.6079, 0.2588, 0.6449, 0.3159, 0.584, 0.3419, 0.571, 0.06739, 0.5311, 0.06739, 0.5181, 0.0, 0.584, 1.289e-08, 0.5311, 0.2745, 0.571, 0.2745, 0.584, 0.3419, 0.5181, 0.3419, 0.6079, 0.08316, 0.571, 0.06739, 0.584, 1.289e-08, 0.6449, 0.02603, 0.4659, 0.2296, 0.4942, 0.2588, 0.4571, 0.3159, 0.4105, 0.2678, 0.4942, 0.2588, 0.5311, 0.2745, 0.5181, 0.3419, 0.4571, 0.3159, 0.6362, 0.1123, 0.6079, 0.08316, 0.6449, 0.02603, 0.6916, 0.07412, 0.4506, 0.1916, 0.4659, 0.2296, 0.4105, 0.2678, 0.3853, 0.205, 0.6515, 0.1504, 0.6362, 0.1123, 0.6916, 0.07412, 0.7168, 0.1369, 0.4506, 0.1504, 0.4506, 0.1916, 0.3853, 0.205, 0.3853, 0.1369, 0.6515, 0.1916, 0.6515, 0.1504, 0.7168, 0.1369, 0.7168, 0.205, 0.4659, 0.1123, 0.4506, 0.1504, 0.3853, 0.1369, 0.4105, 0.07412, 0.6362, 0.2296, 0.6515, 0.1916, 0.7168, 0.205, 0.6916, 0.2678, 0.4942, 0.08316, 0.4659, 0.1123, 0.4105, 0.07412, 0.4571, 0.02603, 0.6851, 0.5785, 0.7042, 0.5982, 0.6651, 0.6586, 0.6266, 0.6188, 0.07187, 0.4234, 0.1328, 0.3973, 0.1522, 0.4981, 0.1272, 0.5088, 0.2597, 0.7132, 0.1987, 0.7392, 0.1793, 0.6385, 0.2043, 0.6278, 0.02524, 0.4714, 0.07187, 0.4234, 0.1272, 0.5088, 0.1081, 0.5285, 0.3063, 0.6651, 0.2597, 0.7132, 0.2043, 0.6278, 0.2235, 0.6081, 2.5e-08, 0.5343, 0.02524, 0.4714, 0.1081, 0.5285, 0.09769, 0.5543, 0.3315, 0.6023, 0.3063, 0.6651, 0.2235, 0.6081, 0.2338, 0.5823, 0.0, 0.6023, 2.5e-08, 0.5343, 0.09769, 0.5543, 0.09769, 0.5823, 0.3315, 0.5343, 0.3315, 0.6023, 0.2338, 0.5823, 0.2338, 0.5543, 0.02524, 0.6651, 0.0, 0.6023, 0.09769, 0.5823, 0.1081, 0.6081, 0.2597, 0.4234, 0.3063, 0.4714, 0.2235, 0.5285, 0.2043, 0.5088, 0.3063, 0.4714, 0.3315, 0.5343, 0.2338, 0.5543, 0.2235, 0.5285, 0.07187, 0.7132, 0.02524, 0.6651, 0.1081, 0.6081, 0.1272, 0.6278, 0.1987, 0.3973, 0.2597, 0.4234, 0.2043, 0.5088, 0.1793, 0.4981, 0.1328, 0.7392, 0.07187, 0.7132, 0.1272, 0.6278, 0.1522, 0.6385, 0.1328, 0.3973, 0.1987, 0.3973, 0.1793, 0.4981, 0.1522, 0.4981, 0.391, 0.4189, 0.4414, 0.3973, 0.4589, 0.4882, 0.4409, 0.4959, 0.7042, 0.5982, 0.7293, 0.6089, 0.7155, 0.6801, 0.6651, 0.6586, 0.8005, 0.4989, 0.7814, 0.4792, 0.8204, 0.4189, 0.859, 0.4586, 0.6747, 0.5527, 0.6851, 0.5785, 0.6266, 0.6188, 0.6057, 0.5668, 0.8109, 0.5247, 0.8005, 0.4989, 0.859, 0.4586, 0.8799, 0.5106, 0.6747, 0.5247, 0.6747, 0.5527, 0.6057, 0.5668, 0.6057, 0.5106, 0.8109, 0.5527, 0.8109, 0.5247, 0.8799, 0.5106, 0.8799, 0.5668, 0.6851, 0.4989, 0.6747, 0.5247, 0.6057, 0.5106, 0.6266, 0.4586, 0.8005, 0.5785, 0.8109, 0.5527, 0.8799, 0.5668, 0.859, 0.6188, 0.7042, 0.4792, 0.6851, 0.4989, 0.6266, 0.4586, 0.6651, 0.4189, 0.7814, 0.5982, 0.8005, 0.5785, 0.859, 0.6188, 0.8204, 0.6586, 0.7293, 0.4685, 0.7042, 0.4792, 0.6651, 0.4189, 0.7155, 0.3973, 0.7563, 0.6089, 0.7814, 0.5982, 0.8204, 0.6586, 0.7701, 0.6801, 0.7563, 0.4685, 0.7293, 0.4685, 0.7155, 0.3973, 0.7701, 0.3973, 0.7293, 0.6089, 0.7563, 0.6089, 0.7701, 0.6801, 0.7155, 0.6801, 0.7814, 0.4792, 0.7563, 0.4685, 0.7701, 0.3973, 0.8204, 0.4189, 0.8535, 0.06959, 0.8355, 0.0619, 0.8475, 0.0, 0.8875, 0.01711, 0.5463, 0.6586, 0.4959, 0.6801, 0.4784, 0.5892, 0.4964, 0.5815, 0.3524, 0.4586, 0.391, 0.4189, 0.4409, 0.4959, 0.4271, 0.5101, 0.5848, 0.6188, 0.5463, 0.6586, 0.4964, 0.5815, 0.5101, 0.5673, 0.3315, 0.5106, 0.3524, 0.4586, 0.4271, 0.5101, 0.4197, 0.5287, 0.6057, 0.5106, 0.6057, 0.5668, 0.5176, 0.5488, 0.5176, 0.5287, 0.6057, 0.5668, 0.5848, 0.6188, 0.5101, 0.5673, 0.5176, 0.5488, 0.3315, 0.5668, 0.3315, 0.5106, 0.4197, 0.5287, 0.4197, 0.5488, 0.5848, 0.4586, 0.6057, 0.5106, 0.5176, 0.5287, 0.5101, 0.5101, 0.3524, 0.6188, 0.3315, 0.5668, 0.4197, 0.5488, 0.4271, 0.5673, 0.5463, 0.4189, 0.5848, 0.4586, 0.5101, 0.5101, 0.4964, 0.4959, 0.391, 0.6586, 0.3524, 0.6188, 0.4271, 0.5673, 0.4409, 0.5815, 0.4959, 0.3973, 0.5463, 0.4189, 0.4964, 0.4959, 0.4784, 0.4882, 0.4414, 0.6801, 0.391, 0.6586, 0.4409, 0.5815, 0.4589, 0.5892, 0.4414, 0.3973, 0.4959, 0.3973, 0.4784, 0.4882, 0.4589, 0.4882, 0.4959, 0.6801, 0.4414, 0.6801, 0.4589, 0.5892, 0.4784, 0.5892, 0.4622, 0.6801, 0.5023, 0.6972, 0.4528, 0.7736, 0.4448, 0.7702, 0.7843, 0.141, 0.7981, 0.1552, 0.7641, 0.2077, 0.7334, 0.1761, 0.8673, 0.0838, 0.8535, 0.06959, 0.8875, 0.01711, 0.9182, 0.04873, 0.7768, 0.1224, 0.7843, 0.141, 0.7334, 0.1761, 0.7168, 0.1348, 0.8748, 0.1024, 0.8673, 0.0838, 0.9182, 0.04873, 0.9348, 0.09004, 0.7768, 0.1024, 0.7768, 0.1224, 0.7168, 0.1348, 0.7168, 0.09005, 0.8748, 0.1224, 0.8748, 0.1024, 0.9348, 0.09004, 0.9348, 0.1348, 0.7843, 0.0838, 0.7768, 0.1024, 0.7168, 0.09005, 0.7334, 0.04873, 0.8673, 0.141, 0.8748, 0.1224, 0.9348, 0.1348, 0.9182, 0.1761, 0.7981, 0.06959, 0.7843, 0.0838, 0.7334, 0.04873, 0.7641, 0.01711, 0.8355, 0.1629, 0.8535, 0.1552, 0.8875, 0.2077, 0.8475, 0.2248, 0.8535, 0.1552, 0.8673, 0.141, 0.9182, 0.1761, 0.8875, 0.2077, 0.8161, 0.0619, 0.7981, 0.06959, 0.7641, 0.01711, 0.8041, 2.578e-08, 0.8161, 0.1629, 0.8355, 0.1629, 0.8475, 0.2248, 0.8041, 0.2248, 0.8355, 0.0619, 0.8161, 0.0619, 0.8041, 2.578e-08, 0.8475, 0.0, 0.7981, 0.1552, 0.8161, 0.1629, 0.8041, 0.2248, 0.7641, 0.2077, 0.8092, 0.3023, 0.8092, 0.2934, 0.8584, 0.2833, 0.8584, 0.3123, 0.5023, 0.6972, 0.5329, 0.7288, 0.4588, 0.7799, 0.4528, 0.7736, 0.4188, 0.9049, 0.3788, 0.8878, 0.4283, 0.8114, 0.4362, 0.8148, 0.4188, 0.6801, 0.4622, 0.6801, 0.4448, 0.7702, 0.4362, 0.7702, 0.4622, 0.9049, 0.4188, 0.9049, 0.4362, 0.8148, 0.4448, 0.8148, 0.3788, 0.6972, 0.4188, 0.6801, 0.4362, 0.7702, 0.4283, 0.7736, 0.5023, 0.8878, 0.4622, 0.9049, 0.4448, 0.8148, 0.4528, 0.8114, 0.3481, 0.7288, 0.3788, 0.6972, 0.4283, 0.7736, 0.4222, 0.7799, 0.5329, 0.8562, 0.5023, 0.8878, 0.4528, 0.8114, 0.4588, 0.8051, 0.3315, 0.7701, 0.3481, 0.7288, 0.4222, 0.7799, 0.4189, 0.7881, 0.5495, 0.8149, 0.5329, 0.8562, 0.4588, 0.8051, 0.4621, 0.7969, 0.3315, 0.8149, 0.3315, 0.7701, 0.4189, 0.7881, 0.4189, 0.7969, 0.5495, 0.7701, 0.5495, 0.8149, 0.4621, 0.7969, 0.4621, 0.7881, 0.3481, 0.8562, 0.3315, 0.8149, 0.4189, 0.7969, 0.4222, 0.8051, 0.5329, 0.7288, 0.5495, 0.7701, 0.4621, 0.7881, 0.4588, 0.7799, 0.3788, 0.8878, 0.3481, 0.8562, 0.4222, 0.8051, 0.4283, 0.8114, 0.8891, 0.2359, 0.9151, 0.2248, 0.9284, 0.2936, 0.9269, 0.2943, 0.766, 0.2934, 0.766, 0.3023, 0.7168, 0.3123, 0.7168, 0.2833, 0.8059, 0.3104, 0.8092, 0.3023, 0.8584, 0.3123, 0.8476, 0.3392, 0.7693, 0.2852, 0.766, 0.2934, 0.7168, 0.2833, 0.7276, 0.2565, 0.7998, 0.3167, 0.8059, 0.3104, 0.8476, 0.3392, 0.8277, 0.3597, 0.7833, 0.2755, 0.7754, 0.2789, 0.7475, 0.2359, 0.7735, 0.2248, 0.7754, 0.2789, 0.7693, 0.2852, 0.7276, 0.2565, 0.7475, 0.2359, 0.7919, 0.3201, 0.7998, 0.3167, 0.8277, 0.3597, 0.8017, 0.3708, 0.7919, 0.2755, 0.7833, 0.2755, 0.7735, 0.2248, 0.8017, 0.2248, 0.7833, 0.3201, 0.7919, 0.3201, 0.8017, 0.3708, 0.7735, 0.3708, 0.7998, 0.2789, 0.7919, 0.2755, 0.8017, 0.2248, 0.8277, 0.2359, 0.7754, 0.3167, 0.7833, 0.3201, 0.7735, 0.3708, 0.7475, 0.3597, 0.8059, 0.2852, 0.7998, 0.2789, 0.8277, 0.2359, 0.8476, 0.2565, 0.7693, 0.3104, 0.7754, 0.3167, 0.7475, 0.3597, 0.7276, 0.3392, 0.8092, 0.2934, 0.8059, 0.2852, 0.8476, 0.2565, 0.8584, 0.2833, 0.766, 0.3023, 0.7693, 0.3104, 0.7276, 0.3392, 0.7168, 0.3123, 0.9327, 0.3002, 0.9315, 0.3014, 0.9257, 0.2954, 0.9269, 0.2943, 0.9892, 0.3392, 0.9693, 0.3597, 0.9315, 0.3014, 0.9327, 0.3002, 0.8692, 0.2565, 0.8891, 0.2359, 0.9269, 0.2943, 0.9257, 0.2954, 1.0, 0.3123, 0.9892, 0.3392, 0.9327, 0.3002, 0.9333, 0.2987, 0.8584, 0.2833, 0.8692, 0.2565, 0.9257, 0.2954, 0.9251, 0.297, 1.0, 0.2833, 1.0, 0.3123, 0.9333, 0.2987, 0.9333, 0.297, 0.8584, 0.3123, 0.8584, 0.2833, 0.9251, 0.297, 0.9251, 0.2987, 0.9892, 0.2565, 1.0, 0.2833, 0.9333, 0.297, 0.9327, 0.2954, 0.8692, 0.3392, 0.8584, 0.3123, 0.9251, 0.2987, 0.9257, 0.3002, 0.9693, 0.2359, 0.9892, 0.2565, 0.9327, 0.2954, 0.9315, 0.2943, 0.9151, 0.3708, 0.8891, 0.3597, 0.9269, 0.3014, 0.9284, 0.302, 0.8891, 0.3597, 0.8692, 0.3392, 0.9257, 0.3002, 0.9269, 0.3014, 0.9433, 0.2248, 0.9693, 0.2359, 0.9315, 0.2943, 0.93, 0.2936, 0.9433, 0.3708, 0.9151, 0.3708, 0.9284, 0.302, 0.93, 0.302, 0.9151, 0.2248, 0.9433, 0.2248, 0.93, 0.2936, 0.9284, 0.2936, 0.9693, 0.3597, 0.9433, 0.3708, 0.93, 0.302, 0.9315, 0.3014, 0.9315, 0.3014, 0.93, 0.302, 0.9251, 0.297, 0.9257, 0.2954, 0.93, 0.302, 0.9284, 0.302, 0.9251, 0.2987, 0.9251, 0.297, 0.9284, 0.302, 0.9269, 0.3014, 0.9257, 0.3002, 0.9251, 0.2987, 0.9333, 0.2987, 0.9327, 0.3002, 0.9269, 0.2943, 0.9284, 0.2936, 0.9327, 0.2954, 0.9333, 0.297, 0.93, 0.2936, 0.9315, 0.2943, 0.9333, 0.297, 0.9333, 0.2987, 0.9284, 0.2936, 0.93, 0.2936])
me_cylinder_002.materials.append(mat_tree_material_002)
me_cylinder_002.use_remesh_preserve_volume = False
me_cylinder_002.use_remesh_preserve_attributes = False
me_cylinder_002.use_mirror_vertex_groups = False
me_cylinder_002.update()

# ---- objects
ob_empty = bpy.data.objects.new('Empty', None)
ob_tree_lod0 = bpy.data.objects.new('Tree_LOD0', me_cylinder)
ob_tree_lod1 = bpy.data.objects.new('Tree_LOD1', me_cylinder_001)
ob_tree_lod2 = bpy.data.objects.new('Tree_LOD2', me_cylinder_002)

# ---- transforms, parenting, visibility, modifiers, constraints
ob_empty.location = (0.0, 0.0, 0.0)
ob_empty.lineart.crease_threshold = 0.0
ob_tree_lod0.location = (0.0, 0.0, 0.0)
ob_tree_lod0.lineart.crease_threshold = 0.0
ob_tree_lod1.location = (0.0, 0.0, 0.0)
ob_tree_lod1.lineart.crease_threshold = 0.0
_m = ob_tree_lod1.modifiers.new('Decimate', 'DECIMATE')
_m.ratio = 0.5576
ob_tree_lod2.location = (0.0, 0.0, 0.0)
ob_tree_lod2.lineart.crease_threshold = 0.0
_m = ob_tree_lod2.modifiers.new('Decimate', 'DECIMATE')
_m.ratio = 0.2986

# ---- collection membership
scene.collection.objects.link(ob_empty)
col_collection.objects.link(ob_tree_lod0)
col_collection.objects.link(ob_tree_lod1)
col_collection.objects.link(ob_tree_lod2)

# ---- scene / render settings (as saved in the file)
scene.frame_start = 1; scene.frame_end = 250; scene.frame_set(1)
scene.render.engine = 'CYCLES'
scene.cycles.use_denoising = False
scene.cycles.samples = 128
scene.cycles.sampling_pattern = 'TABULATED_SOBOL'
scene.cycles.use_adaptive_sampling = False
scene.cycles.use_light_tree = False
scene.view_settings.view_transform = 'Filmic'
bpy.context.view_layer.update()

# ---- added for rendering (the .blend has no active camera and no usable light): camera, sun
cam_auto = bpy.data.cameras.new('AutoCamera')
cam_auto.lens = 50.0
cam_auto.sensor_width = 36.0
cam_auto.clip_end = 1000.0
ob_auto_camera = bpy.data.objects.new('AutoCamera', cam_auto)
scene.collection.objects.link(ob_auto_camera)
ob_auto_camera.location = (13.5666, -16.2077, 15.867)
ob_auto_camera.rotation_euler = (1.09748, -7.21219e-08, 0.694738)
scene.camera = ob_auto_camera
light_auto_sun = bpy.data.lights.new('AutoSun', 'SUN')
light_auto_sun.energy = 3.0
light_auto_sun.angle = 0.0523599
ob_auto_sun = bpy.data.objects.new('AutoSun', light_auto_sun)
scene.collection.objects.link(ob_auto_sun)
ob_auto_sun.rotation_euler = (0.872665, 0.174533, 0.523599)
bpy.context.view_layer.update()
